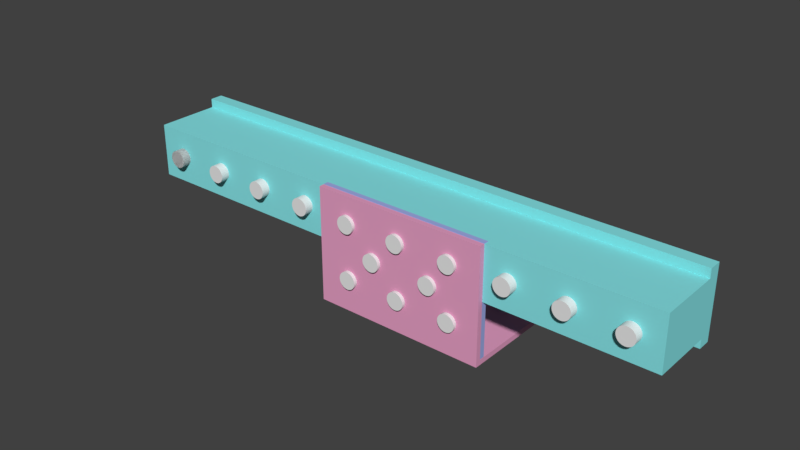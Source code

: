 # Source: Bearing_Rail.blend  (saved by Blender 2.79.0; exported with 4.5.12 LTS)
import bpy
from mathutils import Matrix  # noqa: F401  (used for matrix-valued properties, if any)

bpy.ops.wm.read_factory_settings(use_empty=True)
scene = bpy.context.scene
scene.name = 'Scene'

# ---- collections
col_collection_1 = bpy.data.collections.new('Collection 1'); scene.collection.children.link(col_collection_1)

# ---- materials (node trees are filled in below, after node groups)
mat_material_002 = bpy.data.materials.new('Material.002')
mat_material_002.alpha_threshold = 0.0
mat_material_002.use_transparent_shadow = False
mat_material_002.diffuse_color = (0.2444, 0.7771, 0.8, 1.0)
mat_material_002.roughness = 0.5
mat_material_001 = bpy.data.materials.new('Material.001')
mat_material_001.alpha_threshold = 0.0
mat_material_001.use_transparent_shadow = False
mat_material_001.diffuse_color = (0.3576, 0.4263, 0.8, 1.0)
mat_material_001.roughness = 0.5
mat_material = bpy.data.materials.new('Material')
mat_material.alpha_threshold = 0.0
mat_material.use_transparent_shadow = False
mat_material.diffuse_color = (0.8, 0.3479, 0.5541, 1.0)
mat_material.roughness = 0.5
mat_material.line_color = (0.0, 0.0, 0.0, 1.0)

# ---- material node trees

# ---- world
world_world = bpy.data.worlds.new('World'); scene.world = world_world
world_world.color = (0.05088, 0.05088, 0.05088)
world_world.use_sun_shadow = False
world_world.sun_shadow_jitter_overblur = 0.0
world_world.cycles.sampling_method = 'MANUAL'

# ---- meshes
me_cylinder_018 = bpy.data.meshes.new('Cylinder.018')
me_cylinder_018.from_pydata([(0.0, 1.0, -5.0), (0.0, 1.0, 1.0), (0.1951, 0.9808, -5.0), (0.1951, 0.9808, 1.0), (0.3827, 0.9239, -5.0), (0.3827, 0.9239, 1.0), (0.5556, 0.8315, -5.0), (0.5556, 0.8315, 1.0), (0.7071, 0.7071, -5.0), (0.7071, 0.7071, 1.0), (0.8315, 0.5556, -5.0), (0.8315, 0.5556, 1.0), (0.9239, 0.3827, -5.0), (0.9239, 0.3827, 1.0), (0.9808, 0.1951, -5.0), (0.9808, 0.1951, 1.0), (1.0, 7.55e-08, -5.0), (1.0, 7.55e-08, 1.0), (0.9808, -0.1951, -5.0), (0.9808, -0.1951, 1.0), (0.9239, -0.3827, -5.0), (0.9239, -0.3827, 1.0), (0.8315, -0.5556, -5.0), (0.8315, -0.5556, 1.0), (0.7071, -0.7071, -5.0), (0.7071, -0.7071, 1.0), (0.5556, -0.8315, -5.0), (0.5556, -0.8315, 1.0), (0.3827, -0.9239, -5.0), (0.3827, -0.9239, 1.0), (0.1951, -0.9808, -5.0), (0.1951, -0.9808, 1.0), (-3.258e-07, -1.0, -5.0), (-3.258e-07, -1.0, 1.0), (-0.1951, -0.9808, -5.0), (-0.1951, -0.9808, 1.0), (-0.3827, -0.9239, -5.0), (-0.3827, -0.9239, 1.0), (-0.5556, -0.8315, -5.0), (-0.5556, -0.8315, 1.0), (-0.7071, -0.7071, -5.0), (-0.7071, -0.7071, 1.0), (-0.8315, -0.5556, -5.0), (-0.8315, -0.5556, 1.0), (-0.9239, -0.3827, -5.0), (-0.9239, -0.3827, 1.0), (-0.9808, -0.1951, -5.0), (-0.9808, -0.1951, 1.0), (-1.0, 9.656e-07, -5.0), (-1.0, 9.656e-07, 1.0), (-0.9808, 0.1951, -5.0), (-0.9808, 0.1951, 1.0), (-0.9239, 0.3827, -5.0), (-0.9239, 0.3827, 1.0), (-0.8315, 0.5556, -5.0), (-0.8315, 0.5556, 1.0), (-0.7071, 0.7071, -5.0), (-0.7071, 0.7071, 1.0), (-0.5556, 0.8315, -5.0), (-0.5556, 0.8315, 1.0), (-0.3827, 0.9239, -5.0), (-0.3827, 0.9239, 1.0), (-0.1951, 0.9808, -5.0), (-0.1951, 0.9808, 1.0), (57.15, 1.0, -5.0), (57.15, 1.0, 1.0), (57.35, 0.9808, -5.0), (57.35, 0.9808, 1.0), (57.53, 0.9239, -5.0), (57.53, 0.9239, 1.0), (57.71, 0.8315, -5.0), (57.71, 0.8315, 1.0), (57.86, 0.7071, -5.0), (57.86, 0.7071, 1.0), (57.98, 0.5556, -5.0), (57.98, 0.5556, 1.0), (58.07, 0.3827, -5.0), (58.07, 0.3827, 1.0), (58.13, 0.1951, -5.0), (58.13, 0.1951, 1.0), (58.15, 7.55e-08, -5.0), (58.15, 7.55e-08, 1.0), (58.13, -0.1951, -5.0), (58.13, -0.1951, 1.0), (58.07, -0.3827, -5.0), (58.07, -0.3827, 1.0), (57.98, -0.5556, -5.0), (57.98, -0.5556, 1.0), (57.86, -0.7071, -5.0), (57.86, -0.7071, 1.0), (57.71, -0.8315, -5.0), (57.71, -0.8315, 1.0), (57.53, -0.9239, -5.0), (57.53, -0.9239, 1.0), (57.35, -0.9808, -5.0), (57.35, -0.9808, 1.0), (57.15, -1.0, -5.0), (57.15, -1.0, 1.0), (56.95, -0.9808, -5.0), (56.95, -0.9808, 1.0), (56.77, -0.9239, -5.0), (56.77, -0.9239, 1.0), (56.59, -0.8315, -5.0), (56.59, -0.8315, 1.0), (56.44, -0.7071, -5.0), (56.44, -0.7071, 1.0), (56.32, -0.5556, -5.0), (56.32, -0.5556, 1.0), (56.23, -0.3827, -5.0), (56.23, -0.3827, 1.0), (56.17, -0.1951, -5.0), (56.17, -0.1951, 1.0), (56.15, 9.656e-07, -5.0), (56.15, 9.656e-07, 1.0), (56.17, 0.1951, -5.0), (56.17, 0.1951, 1.0), (56.23, 0.3827, -5.0), (56.23, 0.3827, 1.0), (56.32, 0.5556, -5.0), (56.32, 0.5556, 1.0), (56.44, 0.7071, -5.0), (56.44, 0.7071, 1.0), (56.59, 0.8315, -5.0), (56.59, 0.8315, 1.0), (56.77, 0.9239, -5.0), (56.77, 0.9239, 1.0), (56.95, 0.9808, -5.0), (56.95, 0.9808, 1.0), (50.8, 1.0, -5.0), (50.8, 1.0, 1.0), (51.0, 0.9808, -5.0), (51.0, 0.9808, 1.0), (51.18, 0.9239, -5.0), (51.18, 0.9239, 1.0), (51.36, 0.8315, -5.0), (51.36, 0.8315, 1.0), (51.51, 0.7071, -5.0), (51.51, 0.7071, 1.0), (51.63, 0.5556, -5.0), (51.63, 0.5556, 1.0), (51.72, 0.3827, -5.0), (51.72, 0.3827, 1.0), (51.78, 0.1951, -5.0), (51.78, 0.1951, 1.0), (51.8, 7.55e-08, -5.0), (51.8, 7.55e-08, 1.0), (51.78, -0.1951, -5.0), (51.78, -0.1951, 1.0), (51.72, -0.3827, -5.0), (51.72, -0.3827, 1.0), (51.63, -0.5556, -5.0), (51.63, -0.5556, 1.0), (51.51, -0.7071, -5.0), (51.51, -0.7071, 1.0), (51.36, -0.8315, -5.0), (51.36, -0.8315, 1.0), (51.18, -0.9239, -5.0), (51.18, -0.9239, 1.0), (51.0, -0.9808, -5.0), (51.0, -0.9808, 1.0), (50.8, -1.0, -5.0), (50.8, -1.0, 1.0), (50.6, -0.9808, -5.0), (50.6, -0.9808, 1.0), (50.42, -0.9239, -5.0), (50.42, -0.9239, 1.0), (50.24, -0.8315, -5.0), (50.24, -0.8315, 1.0), (50.09, -0.7071, -5.0), (50.09, -0.7071, 1.0), (49.97, -0.5556, -5.0), (49.97, -0.5556, 1.0), (49.88, -0.3827, -5.0), (49.88, -0.3827, 1.0), (49.82, -0.1951, -5.0), (49.82, -0.1951, 1.0), (49.8, 9.656e-07, -5.0), (49.8, 9.656e-07, 1.0), (49.82, 0.1951, -5.0), (49.82, 0.1951, 1.0), (49.88, 0.3827, -5.0), (49.88, 0.3827, 1.0), (49.97, 0.5556, -5.0), (49.97, 0.5556, 1.0), (50.09, 0.7071, -5.0), (50.09, 0.7071, 1.0), (50.24, 0.8315, -5.0), (50.24, 0.8315, 1.0), (50.42, 0.9239, -5.0), (50.42, 0.9239, 1.0), (50.6, 0.9808, -5.0), (50.6, 0.9808, 1.0), (6.35, 1.0, -5.0), (6.35, 1.0, 1.0), (6.545, 0.9808, -5.0), (6.545, 0.9808, 1.0), (6.733, 0.9239, -5.0), (6.733, 0.9239, 1.0), (6.906, 0.8315, -5.0), (6.906, 0.8315, 1.0), (7.057, 0.7071, -5.0), (7.057, 0.7071, 1.0), (7.181, 0.5556, -5.0), (7.181, 0.5556, 1.0), (7.274, 0.3827, -5.0), (7.274, 0.3827, 1.0), (7.331, 0.1951, -5.0), (7.331, 0.1951, 1.0), (7.35, 7.55e-08, -5.0), (7.35, 7.55e-08, 1.0), (7.331, -0.1951, -5.0), (7.331, -0.1951, 1.0), (7.274, -0.3827, -5.0), (7.274, -0.3827, 1.0), (7.181, -0.5556, -5.0), (7.181, -0.5556, 1.0), (7.057, -0.7071, -5.0), (7.057, -0.7071, 1.0), (6.906, -0.8315, -5.0), (6.906, -0.8315, 1.0), (6.733, -0.9239, -5.0), (6.733, -0.9239, 1.0), (6.545, -0.9808, -5.0), (6.545, -0.9808, 1.0), (6.35, -1.0, -5.0), (6.35, -1.0, 1.0), (6.155, -0.9808, -5.0), (6.155, -0.9808, 1.0), (5.967, -0.9239, -5.0), (5.967, -0.9239, 1.0), (5.794, -0.8315, -5.0), (5.794, -0.8315, 1.0), (5.643, -0.7071, -5.0), (5.643, -0.7071, 1.0), (5.519, -0.5556, -5.0), (5.519, -0.5556, 1.0), (5.426, -0.3827, -5.0), (5.426, -0.3827, 1.0), (5.369, -0.1951, -5.0), (5.369, -0.1951, 1.0), (5.35, 9.656e-07, -5.0), (5.35, 9.656e-07, 1.0), (5.369, 0.1951, -5.0), (5.369, 0.1951, 1.0), (5.426, 0.3827, -5.0), (5.426, 0.3827, 1.0), (5.519, 0.5556, -5.0), (5.519, 0.5556, 1.0), (5.643, 0.7071, -5.0), (5.643, 0.7071, 1.0), (5.794, 0.8315, -5.0), (5.794, 0.8315, 1.0), (5.967, 0.9239, -5.0), (5.967, 0.9239, 1.0), (6.155, 0.9808, -5.0), (6.155, 0.9808, 1.0), (12.7, 1.0, -5.0), (12.7, 1.0, 1.0), (12.9, 0.9808, -5.0), (12.9, 0.9808, 1.0), (13.08, 0.9239, -5.0), (13.08, 0.9239, 1.0), (13.26, 0.8315, -5.0), (13.26, 0.8315, 1.0), (13.41, 0.7071, -5.0), (13.41, 0.7071, 1.0), (13.53, 0.5556, -5.0), (13.53, 0.5556, 1.0), (13.62, 0.3827, -5.0), (13.62, 0.3827, 1.0), (13.68, 0.1951, -5.0), (13.68, 0.1951, 1.0), (13.7, 7.55e-08, -5.0), (13.7, 7.55e-08, 1.0), (13.68, -0.1951, -5.0), (13.68, -0.1951, 1.0), (13.62, -0.3827, -5.0), (13.62, -0.3827, 1.0), (13.53, -0.5556, -5.0), (13.53, -0.5556, 1.0), (13.41, -0.7071, -5.0), (13.41, -0.7071, 1.0), (13.26, -0.8315, -5.0), (13.26, -0.8315, 1.0), (13.08, -0.9239, -5.0), (13.08, -0.9239, 1.0), (12.9, -0.9808, -5.0), (12.9, -0.9808, 1.0), (12.7, -1.0, -5.0), (12.7, -1.0, 1.0), (12.5, -0.9808, -5.0), (12.5, -0.9808, 1.0), (12.32, -0.9239, -5.0), (12.32, -0.9239, 1.0), (12.14, -0.8315, -5.0), (12.14, -0.8315, 1.0), (11.99, -0.7071, -5.0), (11.99, -0.7071, 1.0), (11.87, -0.5556, -5.0), (11.87, -0.5556, 1.0), (11.78, -0.3827, -5.0), (11.78, -0.3827, 1.0), (11.72, -0.1951, -5.0), (11.72, -0.1951, 1.0), (11.7, 9.656e-07, -5.0), (11.7, 9.656e-07, 1.0), (11.72, 0.1951, -5.0), (11.72, 0.1951, 1.0), (11.78, 0.3827, -5.0), (11.78, 0.3827, 1.0), (11.87, 0.5556, -5.0), (11.87, 0.5556, 1.0), (11.99, 0.7071, -5.0), (11.99, 0.7071, 1.0), (12.14, 0.8315, -5.0), (12.14, 0.8315, 1.0), (12.32, 0.9239, -5.0), (12.32, 0.9239, 1.0), (12.5, 0.9808, -5.0), (12.5, 0.9808, 1.0), (19.05, 1.0, -5.0), (19.05, 1.0, 1.0), (19.25, 0.9808, -5.0), (19.25, 0.9808, 1.0), (19.43, 0.9239, -5.0), (19.43, 0.9239, 1.0), (19.61, 0.8315, -5.0), (19.61, 0.8315, 1.0), (19.76, 0.7071, -5.0), (19.76, 0.7071, 1.0), (19.88, 0.5556, -5.0), (19.88, 0.5556, 1.0), (19.97, 0.3827, -5.0), (19.97, 0.3827, 1.0), (20.03, 0.1951, -5.0), (20.03, 0.1951, 1.0), (20.05, 7.55e-08, -5.0), (20.05, 7.55e-08, 1.0), (20.03, -0.1951, -5.0), (20.03, -0.1951, 1.0), (19.97, -0.3827, -5.0), (19.97, -0.3827, 1.0), (19.88, -0.5556, -5.0), (19.88, -0.5556, 1.0), (19.76, -0.7071, -5.0), (19.76, -0.7071, 1.0), (19.61, -0.8315, -5.0), (19.61, -0.8315, 1.0), (19.43, -0.9239, -5.0), (19.43, -0.9239, 1.0), (19.25, -0.9808, -5.0), (19.25, -0.9808, 1.0), (19.05, -1.0, -5.0), (19.05, -1.0, 1.0), (18.85, -0.9808, -5.0), (18.85, -0.9808, 1.0), (18.67, -0.9239, -5.0), (18.67, -0.9239, 1.0), (18.49, -0.8315, -5.0), (18.49, -0.8315, 1.0), (18.34, -0.7071, -5.0), (18.34, -0.7071, 1.0), (18.22, -0.5556, -5.0), (18.22, -0.5556, 1.0), (18.13, -0.3827, -5.0), (18.13, -0.3827, 1.0), (18.07, -0.1951, -5.0), (18.07, -0.1951, 1.0), (18.05, 9.656e-07, -5.0), (18.05, 9.656e-07, 1.0), (18.07, 0.1951, -5.0), (18.07, 0.1951, 1.0), (18.13, 0.3827, -5.0), (18.13, 0.3827, 1.0), (18.22, 0.5556, -5.0), (18.22, 0.5556, 1.0), (18.34, 0.7071, -5.0), (18.34, 0.7071, 1.0), (18.49, 0.8315, -5.0), (18.49, 0.8315, 1.0), (18.67, 0.9239, -5.0), (18.67, 0.9239, 1.0), (18.85, 0.9808, -5.0), (18.85, 0.9808, 1.0), (44.45, 1.0, -5.0), (44.45, 1.0, 1.0), (44.65, 0.9808, -5.0), (44.65, 0.9808, 1.0), (44.83, 0.9239, -5.0), (44.83, 0.9239, 1.0), (45.01, 0.8315, -5.0), (45.01, 0.8315, 1.0), (45.16, 0.7071, -5.0), (45.16, 0.7071, 1.0), (45.28, 0.5556, -5.0), (45.28, 0.5556, 1.0), (45.37, 0.3827, -5.0), (45.37, 0.3827, 1.0), (45.43, 0.1951, -5.0), (45.43, 0.1951, 1.0), (45.45, 7.55e-08, -5.0), (45.45, 7.55e-08, 1.0), (45.43, -0.1951, -5.0), (45.43, -0.1951, 1.0), (45.37, -0.3827, -5.0), (45.37, -0.3827, 1.0), (45.28, -0.5556, -5.0), (45.28, -0.5556, 1.0), (45.16, -0.7071, -5.0), (45.16, -0.7071, 1.0), (45.01, -0.8315, -5.0), (45.01, -0.8315, 1.0), (44.83, -0.9239, -5.0), (44.83, -0.9239, 1.0), (44.65, -0.9808, -5.0), (44.65, -0.9808, 1.0), (44.45, -1.0, -5.0), (44.45, -1.0, 1.0), (44.25, -0.9808, -5.0), (44.25, -0.9808, 1.0), (44.07, -0.9239, -5.0), (44.07, -0.9239, 1.0), (43.89, -0.8315, -5.0), (43.89, -0.8315, 1.0), (43.74, -0.7071, -5.0), (43.74, -0.7071, 1.0), (43.62, -0.5556, -5.0), (43.62, -0.5556, 1.0), (43.53, -0.3827, -5.0), (43.53, -0.3827, 1.0), (43.47, -0.1951, -5.0), (43.47, -0.1951, 1.0), (43.45, 9.656e-07, -5.0), (43.45, 9.656e-07, 1.0), (43.47, 0.1951, -5.0), (43.47, 0.1951, 1.0), (43.53, 0.3827, -5.0), (43.53, 0.3827, 1.0), (43.62, 0.5556, -5.0), (43.62, 0.5556, 1.0), (43.74, 0.7071, -5.0), (43.74, 0.7071, 1.0), (43.89, 0.8315, -5.0), (43.89, 0.8315, 1.0), (44.07, 0.9239, -5.0), (44.07, 0.9239, 1.0), (44.25, 0.9808, -5.0), (44.25, 0.9808, 1.0), (25.4, 1.0, -5.0), (25.4, 1.0, 1.0), (25.6, 0.9808, -5.0), (25.6, 0.9808, 1.0), (25.78, 0.9239, -5.0), (25.78, 0.9239, 1.0), (25.96, 0.8315, -5.0), (25.96, 0.8315, 1.0), (26.11, 0.7071, -5.0), (26.11, 0.7071, 1.0), (26.23, 0.5556, -5.0), (26.23, 0.5556, 1.0), (26.32, 0.3827, -5.0), (26.32, 0.3827, 1.0), (26.38, 0.1951, -5.0), (26.38, 0.1951, 1.0), (26.4, 7.55e-08, -5.0), (26.4, 7.55e-08, 1.0), (26.38, -0.1951, -5.0), (26.38, -0.1951, 1.0), (26.32, -0.3827, -5.0), (26.32, -0.3827, 1.0), (26.23, -0.5556, -5.0), (26.23, -0.5556, 1.0), (26.11, -0.7071, -5.0), (26.11, -0.7071, 1.0), (25.96, -0.8315, -5.0), (25.96, -0.8315, 1.0), (25.78, -0.9239, -5.0), (25.78, -0.9239, 1.0), (25.6, -0.9808, -5.0), (25.6, -0.9808, 1.0), (25.4, -1.0, -5.0), (25.4, -1.0, 1.0), (25.2, -0.9808, -5.0), (25.2, -0.9808, 1.0), (25.02, -0.9239, -5.0), (25.02, -0.9239, 1.0), (24.84, -0.8315, -5.0), (24.84, -0.8315, 1.0), (24.69, -0.7071, -5.0), (24.69, -0.7071, 1.0), (24.57, -0.5556, -5.0), (24.57, -0.5556, 1.0), (24.48, -0.3827, -5.0), (24.48, -0.3827, 1.0), (24.42, -0.1951, -5.0), (24.42, -0.1951, 1.0), (24.4, 9.656e-07, -5.0), (24.4, 9.656e-07, 1.0), (24.42, 0.1951, -5.0), (24.42, 0.1951, 1.0), (24.48, 0.3827, -5.0), (24.48, 0.3827, 1.0), (24.57, 0.5556, -5.0), (24.57, 0.5556, 1.0), (24.69, 0.7071, -5.0), (24.69, 0.7071, 1.0), (24.84, 0.8315, -5.0), (24.84, 0.8315, 1.0), (25.02, 0.9239, -5.0), (25.02, 0.9239, 1.0), (25.2, 0.9808, -5.0), (25.2, 0.9808, 1.0), (38.1, 1.0, -5.0), (38.1, 1.0, 1.0), (38.3, 0.9808, -5.0), (38.3, 0.9808, 1.0), (38.48, 0.9239, -5.0), (38.48, 0.9239, 1.0), (38.66, 0.8315, -5.0), (38.66, 0.8315, 1.0), (38.81, 0.7071, -5.0), (38.81, 0.7071, 1.0), (38.93, 0.5556, -5.0), (38.93, 0.5556, 1.0), (39.02, 0.3827, -5.0), (39.02, 0.3827, 1.0), (39.08, 0.1951, -5.0), (39.08, 0.1951, 1.0), (39.1, 7.55e-08, -5.0), (39.1, 7.55e-08, 1.0), (39.08, -0.1951, -5.0), (39.08, -0.1951, 1.0), (39.02, -0.3827, -5.0), (39.02, -0.3827, 1.0), (38.93, -0.5556, -5.0), (38.93, -0.5556, 1.0), (38.81, -0.7071, -5.0), (38.81, -0.7071, 1.0), (38.66, -0.8315, -5.0), (38.66, -0.8315, 1.0), (38.48, -0.9239, -5.0), (38.48, -0.9239, 1.0), (38.3, -0.9808, -5.0), (38.3, -0.9808, 1.0), (38.1, -1.0, -5.0), (38.1, -1.0, 1.0), (37.9, -0.9808, -5.0), (37.9, -0.9808, 1.0), (37.72, -0.9239, -5.0), (37.72, -0.9239, 1.0), (37.54, -0.8315, -5.0), (37.54, -0.8315, 1.0), (37.39, -0.7071, -5.0), (37.39, -0.7071, 1.0), (37.27, -0.5556, -5.0), (37.27, -0.5556, 1.0), (37.18, -0.3827, -5.0), (37.18, -0.3827, 1.0), (37.12, -0.1951, -5.0), (37.12, -0.1951, 1.0), (37.1, 9.656e-07, -5.0), (37.1, 9.656e-07, 1.0), (37.12, 0.1951, -5.0), (37.12, 0.1951, 1.0), (37.18, 0.3827, -5.0), (37.18, 0.3827, 1.0), (37.27, 0.5556, -5.0), (37.27, 0.5556, 1.0), (37.39, 0.7071, -5.0), (37.39, 0.7071, 1.0), (37.54, 0.8315, -5.0), (37.54, 0.8315, 1.0), (37.72, 0.9239, -5.0), (37.72, 0.9239, 1.0), (37.9, 0.9808, -5.0), (37.9, 0.9808, 1.0), (31.75, 1.0, -5.0), (31.75, 1.0, 1.0), (31.95, 0.9808, -5.0), (31.95, 0.9808, 1.0), (32.13, 0.9239, -5.0), (32.13, 0.9239, 1.0), (32.31, 0.8315, -5.0), (32.31, 0.8315, 1.0), (32.46, 0.7071, -5.0), (32.46, 0.7071, 1.0), (32.58, 0.5556, -5.0), (32.58, 0.5556, 1.0), (32.67, 0.3827, -5.0), (32.67, 0.3827, 1.0), (32.73, 0.1951, -5.0), (32.73, 0.1951, 1.0), (32.75, 7.55e-08, -5.0), (32.75, 7.55e-08, 1.0), (32.73, -0.1951, -5.0), (32.73, -0.1951, 1.0), (32.67, -0.3827, -5.0), (32.67, -0.3827, 1.0), (32.58, -0.5556, -5.0), (32.58, -0.5556, 1.0), (32.46, -0.7071, -5.0), (32.46, -0.7071, 1.0), (32.31, -0.8315, -5.0), (32.31, -0.8315, 1.0), (32.13, -0.9239, -5.0), (32.13, -0.9239, 1.0), (31.95, -0.9808, -5.0), (31.95, -0.9808, 1.0), (31.75, -1.0, -5.0), (31.75, -1.0, 1.0), (31.55, -0.9808, -5.0), (31.55, -0.9808, 1.0), (31.37, -0.9239, -5.0), (31.37, -0.9239, 1.0), (31.19, -0.8315, -5.0), (31.19, -0.8315, 1.0), (31.04, -0.7071, -5.0), (31.04, -0.7071, 1.0), (30.92, -0.5556, -5.0), (30.92, -0.5556, 1.0), (30.83, -0.3827, -5.0), (30.83, -0.3827, 1.0), (30.77, -0.1951, -5.0), (30.77, -0.1951, 1.0), (30.75, 9.656e-07, -5.0), (30.75, 9.656e-07, 1.0), (30.77, 0.1951, -5.0), (30.77, 0.1951, 1.0), (30.83, 0.3827, -5.0), (30.83, 0.3827, 1.0), (30.92, 0.5556, -5.0), (30.92, 0.5556, 1.0), (31.04, 0.7071, -5.0), (31.04, 0.7071, 1.0), (31.19, 0.8315, -5.0), (31.19, 0.8315, 1.0), (31.37, 0.9239, -5.0), (31.37, 0.9239, 1.0), (31.55, 0.9808, -5.0), (31.55, 0.9808, 1.0)], [], [(0, 1, 3, 2), (2, 3, 5, 4), (4, 5, 7, 6), (6, 7, 9, 8), (8, 9, 11, 10), (10, 11, 13, 12), (12, 13, 15, 14), (14, 15, 17, 16), (16, 17, 19, 18), (18, 19, 21, 20), (20, 21, 23, 22), (22, 23, 25, 24), (24, 25, 27, 26), (26, 27, 29, 28), (28, 29, 31, 30), (30, 31, 33, 32), (32, 33, 35, 34), (34, 35, 37, 36), (36, 37, 39, 38), (38, 39, 41, 40), (40, 41, 43, 42), (42, 43, 45, 44), (44, 45, 47, 46), (46, 47, 49, 48), (48, 49, 51, 50), (50, 51, 53, 52), (52, 53, 55, 54), (54, 55, 57, 56), (56, 57, 59, 58), (58, 59, 61, 60), (3, 1, 63, 61, 59, 57, 55, 53, 51, 49, 47, 45, 43, 41, 39, 37, 35, 33, 31, 29, 27, 25, 23, 21, 19, 17, 15, 13, 11, 9, 7, 5), (60, 61, 63, 62), (62, 63, 1, 0), (0, 2, 4, 6, 8, 10, 12, 14, 16, 18, 20, 22, 24, 26, 28, 30, 32, 34, 36, 38, 40, 42, 44, 46, 48, 50, 52, 54, 56, 58, 60, 62), (64, 65, 67, 66), (66, 67, 69, 68), (68, 69, 71, 70), (70, 71, 73, 72), (72, 73, 75, 74), (74, 75, 77, 76), (76, 77, 79, 78), (78, 79, 81, 80), (80, 81, 83, 82), (82, 83, 85, 84), (84, 85, 87, 86), (86, 87, 89, 88), (88, 89, 91, 90), (90, 91, 93, 92), (92, 93, 95, 94), (94, 95, 97, 96), (96, 97, 99, 98), (98, 99, 101, 100), (100, 101, 103, 102), (102, 103, 105, 104), (104, 105, 107, 106), (106, 107, 109, 108), (108, 109, 111, 110), (110, 111, 113, 112), (112, 113, 115, 114), (114, 115, 117, 116), (116, 117, 119, 118), (118, 119, 121, 120), (120, 121, 123, 122), (122, 123, 125, 124), (67, 65, 127, 125, 123, 121, 119, 117, 115, 113, 111, 109, 107, 105, 103, 101, 99, 97, 95, 93, 91, 89, 87, 85, 83, 81, 79, 77, 75, 73, 71, 69), (124, 125, 127, 126), (126, 127, 65, 64), (64, 66, 68, 70, 72, 74, 76, 78, 80, 82, 84, 86, 88, 90, 92, 94, 96, 98, 100, 102, 104, 106, 108, 110, 112, 114, 116, 118, 120, 122, 124, 126), (128, 129, 131, 130), (130, 131, 133, 132), (132, 133, 135, 134), (134, 135, 137, 136), (136, 137, 139, 138), (138, 139, 141, 140), (140, 141, 143, 142), (142, 143, 145, 144), (144, 145, 147, 146), (146, 147, 149, 148), (148, 149, 151, 150), (150, 151, 153, 152), (152, 153, 155, 154), (154, 155, 157, 156), (156, 157, 159, 158), (158, 159, 161, 160), (160, 161, 163, 162), (162, 163, 165, 164), (164, 165, 167, 166), (166, 167, 169, 168), (168, 169, 171, 170), (170, 171, 173, 172), (172, 173, 175, 174), (174, 175, 177, 176), (176, 177, 179, 178), (178, 179, 181, 180), (180, 181, 183, 182), (182, 183, 185, 184), (184, 185, 187, 186), (186, 187, 189, 188), (131, 129, 191, 189, 187, 185, 183, 181, 179, 177, 175, 173, 171, 169, 167, 165, 163, 161, 159, 157, 155, 153, 151, 149, 147, 145, 143, 141, 139, 137, 135, 133), (188, 189, 191, 190), (190, 191, 129, 128), (128, 130, 132, 134, 136, 138, 140, 142, 144, 146, 148, 150, 152, 154, 156, 158, 160, 162, 164, 166, 168, 170, 172, 174, 176, 178, 180, 182, 184, 186, 188, 190), (192, 193, 195, 194), (194, 195, 197, 196), (196, 197, 199, 198), (198, 199, 201, 200), (200, 201, 203, 202), (202, 203, 205, 204), (204, 205, 207, 206), (206, 207, 209, 208), (208, 209, 211, 210), (210, 211, 213, 212), (212, 213, 215, 214), (214, 215, 217, 216), (216, 217, 219, 218), (218, 219, 221, 220), (220, 221, 223, 222), (222, 223, 225, 224), (224, 225, 227, 226), (226, 227, 229, 228), (228, 229, 231, 230), (230, 231, 233, 232), (232, 233, 235, 234), (234, 235, 237, 236), (236, 237, 239, 238), (238, 239, 241, 240), (240, 241, 243, 242), (242, 243, 245, 244), (244, 245, 247, 246), (246, 247, 249, 248), (248, 249, 251, 250), (250, 251, 253, 252), (195, 193, 255, 253, 251, 249, 247, 245, 243, 241, 239, 237, 235, 233, 231, 229, 227, 225, 223, 221, 219, 217, 215, 213, 211, 209, 207, 205, 203, 201, 199, 197), (252, 253, 255, 254), (254, 255, 193, 192), (192, 194, 196, 198, 200, 202, 204, 206, 208, 210, 212, 214, 216, 218, 220, 222, 224, 226, 228, 230, 232, 234, 236, 238, 240, 242, 244, 246, 248, 250, 252, 254), (256, 257, 259, 258), (258, 259, 261, 260), (260, 261, 263, 262), (262, 263, 265, 264), (264, 265, 267, 266), (266, 267, 269, 268), (268, 269, 271, 270), (270, 271, 273, 272), (272, 273, 275, 274), (274, 275, 277, 276), (276, 277, 279, 278), (278, 279, 281, 280), (280, 281, 283, 282), (282, 283, 285, 284), (284, 285, 287, 286), (286, 287, 289, 288), (288, 289, 291, 290), (290, 291, 293, 292), (292, 293, 295, 294), (294, 295, 297, 296), (296, 297, 299, 298), (298, 299, 301, 300), (300, 301, 303, 302), (302, 303, 305, 304), (304, 305, 307, 306), (306, 307, 309, 308), (308, 309, 311, 310), (310, 311, 313, 312), (312, 313, 315, 314), (314, 315, 317, 316), (259, 257, 319, 317, 315, 313, 311, 309, 307, 305, 303, 301, 299, 297, 295, 293, 291, 289, 287, 285, 283, 281, 279, 277, 275, 273, 271, 269, 267, 265, 263, 261), (316, 317, 319, 318), (318, 319, 257, 256), (256, 258, 260, 262, 264, 266, 268, 270, 272, 274, 276, 278, 280, 282, 284, 286, 288, 290, 292, 294, 296, 298, 300, 302, 304, 306, 308, 310, 312, 314, 316, 318), (320, 321, 323, 322), (322, 323, 325, 324), (324, 325, 327, 326), (326, 327, 329, 328), (328, 329, 331, 330), (330, 331, 333, 332), (332, 333, 335, 334), (334, 335, 337, 336), (336, 337, 339, 338), (338, 339, 341, 340), (340, 341, 343, 342), (342, 343, 345, 344), (344, 345, 347, 346), (346, 347, 349, 348), (348, 349, 351, 350), (350, 351, 353, 352), (352, 353, 355, 354), (354, 355, 357, 356), (356, 357, 359, 358), (358, 359, 361, 360), (360, 361, 363, 362), (362, 363, 365, 364), (364, 365, 367, 366), (366, 367, 369, 368), (368, 369, 371, 370), (370, 371, 373, 372), (372, 373, 375, 374), (374, 375, 377, 376), (376, 377, 379, 378), (378, 379, 381, 380), (323, 321, 383, 381, 379, 377, 375, 373, 371, 369, 367, 365, 363, 361, 359, 357, 355, 353, 351, 349, 347, 345, 343, 341, 339, 337, 335, 333, 331, 329, 327, 325), (380, 381, 383, 382), (382, 383, 321, 320), (320, 322, 324, 326, 328, 330, 332, 334, 336, 338, 340, 342, 344, 346, 348, 350, 352, 354, 356, 358, 360, 362, 364, 366, 368, 370, 372, 374, 376, 378, 380, 382), (384, 385, 387, 386), (386, 387, 389, 388), (388, 389, 391, 390), (390, 391, 393, 392), (392, 393, 395, 394), (394, 395, 397, 396), (396, 397, 399, 398), (398, 399, 401, 400), (400, 401, 403, 402), (402, 403, 405, 404), (404, 405, 407, 406), (406, 407, 409, 408), (408, 409, 411, 410), (410, 411, 413, 412), (412, 413, 415, 414), (414, 415, 417, 416), (416, 417, 419, 418), (418, 419, 421, 420), (420, 421, 423, 422), (422, 423, 425, 424), (424, 425, 427, 426), (426, 427, 429, 428), (428, 429, 431, 430), (430, 431, 433, 432), (432, 433, 435, 434), (434, 435, 437, 436), (436, 437, 439, 438), (438, 439, 441, 440), (440, 441, 443, 442), (442, 443, 445, 444), (387, 385, 447, 445, 443, 441, 439, 437, 435, 433, 431, 429, 427, 425, 423, 421, 419, 417, 415, 413, 411, 409, 407, 405, 403, 401, 399, 397, 395, 393, 391, 389), (444, 445, 447, 446), (446, 447, 385, 384), (384, 386, 388, 390, 392, 394, 396, 398, 400, 402, 404, 406, 408, 410, 412, 414, 416, 418, 420, 422, 424, 426, 428, 430, 432, 434, 436, 438, 440, 442, 444, 446), (448, 449, 451, 450), (450, 451, 453, 452), (452, 453, 455, 454), (454, 455, 457, 456), (456, 457, 459, 458), (458, 459, 461, 460), (460, 461, 463, 462), (462, 463, 465, 464), (464, 465, 467, 466), (466, 467, 469, 468), (468, 469, 471, 470), (470, 471, 473, 472), (472, 473, 475, 474), (474, 475, 477, 476), (476, 477, 479, 478), (478, 479, 481, 480), (480, 481, 483, 482), (482, 483, 485, 484), (484, 485, 487, 486), (486, 487, 489, 488), (488, 489, 491, 490), (490, 491, 493, 492), (492, 493, 495, 494), (494, 495, 497, 496), (496, 497, 499, 498), (498, 499, 501, 500), (500, 501, 503, 502), (502, 503, 505, 504), (504, 505, 507, 506), (506, 507, 509, 508), (451, 449, 511, 509, 507, 505, 503, 501, 499, 497, 495, 493, 491, 489, 487, 485, 483, 481, 479, 477, 475, 473, 471, 469, 467, 465, 463, 461, 459, 457, 455, 453), (508, 509, 511, 510), (510, 511, 449, 448), (448, 450, 452, 454, 456, 458, 460, 462, 464, 466, 468, 470, 472, 474, 476, 478, 480, 482, 484, 486, 488, 490, 492, 494, 496, 498, 500, 502, 504, 506, 508, 510), (512, 513, 515, 514), (514, 515, 517, 516), (516, 517, 519, 518), (518, 519, 521, 520), (520, 521, 523, 522), (522, 523, 525, 524), (524, 525, 527, 526), (526, 527, 529, 528), (528, 529, 531, 530), (530, 531, 533, 532), (532, 533, 535, 534), (534, 535, 537, 536), (536, 537, 539, 538), (538, 539, 541, 540), (540, 541, 543, 542), (542, 543, 545, 544), (544, 545, 547, 546), (546, 547, 549, 548), (548, 549, 551, 550), (550, 551, 553, 552), (552, 553, 555, 554), (554, 555, 557, 556), (556, 557, 559, 558), (558, 559, 561, 560), (560, 561, 563, 562), (562, 563, 565, 564), (564, 565, 567, 566), (566, 567, 569, 568), (568, 569, 571, 570), (570, 571, 573, 572), (515, 513, 575, 573, 571, 569, 567, 565, 563, 561, 559, 557, 555, 553, 551, 549, 547, 545, 543, 541, 539, 537, 535, 533, 531, 529, 527, 525, 523, 521, 519, 517), (572, 573, 575, 574), (574, 575, 513, 512), (512, 514, 516, 518, 520, 522, 524, 526, 528, 530, 532, 534, 536, 538, 540, 542, 544, 546, 548, 550, 552, 554, 556, 558, 560, 562, 564, 566, 568, 570, 572, 574), (576, 577, 579, 578), (578, 579, 581, 580), (580, 581, 583, 582), (582, 583, 585, 584), (584, 585, 587, 586), (586, 587, 589, 588), (588, 589, 591, 590), (590, 591, 593, 592), (592, 593, 595, 594), (594, 595, 597, 596), (596, 597, 599, 598), (598, 599, 601, 600), (600, 601, 603, 602), (602, 603, 605, 604), (604, 605, 607, 606), (606, 607, 609, 608), (608, 609, 611, 610), (610, 611, 613, 612), (612, 613, 615, 614), (614, 615, 617, 616), (616, 617, 619, 618), (618, 619, 621, 620), (620, 621, 623, 622), (622, 623, 625, 624), (624, 625, 627, 626), (626, 627, 629, 628), (628, 629, 631, 630), (630, 631, 633, 632), (632, 633, 635, 634), (634, 635, 637, 636), (579, 577, 639, 637, 635, 633, 631, 629, 627, 625, 623, 621, 619, 617, 615, 613, 611, 609, 607, 605, 603, 601, 599, 597, 595, 593, 591, 589, 587, 585, 583, 581), (636, 637, 639, 638), (638, 639, 577, 576), (576, 578, 580, 582, 584, 586, 588, 590, 592, 594, 596, 598, 600, 602, 604, 606, 608, 610, 612, 614, 616, 618, 620, 622, 624, 626, 628, 630, 632, 634, 636, 638)])
me_cylinder_018.use_remesh_preserve_volume = False
me_cylinder_018.use_remesh_preserve_attributes = False
me_cylinder_018.use_mirror_vertex_groups = False
me_cylinder_018.update()
me_cylinder_017 = bpy.data.meshes.new('Cylinder.017')
me_cylinder_017.from_pydata([(0.0, 1.0, -5.0), (0.0, 1.0, 1.0), (0.1951, 0.9808, -5.0), (0.1951, 0.9808, 1.0), (0.3827, 0.9239, -5.0), (0.3827, 0.9239, 1.0), (0.5556, 0.8315, -5.0), (0.5556, 0.8315, 1.0), (0.7071, 0.7071, -5.0), (0.7071, 0.7071, 1.0), (0.8315, 0.5556, -5.0), (0.8315, 0.5556, 1.0), (0.9239, 0.3827, -5.0), (0.9239, 0.3827, 1.0), (0.9808, 0.1951, -5.0), (0.9808, 0.1951, 1.0), (1.0, 7.55e-08, -5.0), (1.0, 7.55e-08, 1.0), (0.9808, -0.1951, -5.0), (0.9808, -0.1951, 1.0), (0.9239, -0.3827, -5.0), (0.9239, -0.3827, 1.0), (0.8315, -0.5556, -5.0), (0.8315, -0.5556, 1.0), (0.7071, -0.7071, -5.0), (0.7071, -0.7071, 1.0), (0.5556, -0.8315, -5.0), (0.5556, -0.8315, 1.0), (0.3827, -0.9239, -5.0), (0.3827, -0.9239, 1.0), (0.1951, -0.9808, -5.0), (0.1951, -0.9808, 1.0), (-3.258e-07, -1.0, -5.0), (-3.258e-07, -1.0, 1.0), (-0.1951, -0.9808, -5.0), (-0.1951, -0.9808, 1.0), (-0.3827, -0.9239, -5.0), (-0.3827, -0.9239, 1.0), (-0.5556, -0.8315, -5.0), (-0.5556, -0.8315, 1.0), (-0.7071, -0.7071, -5.0), (-0.7071, -0.7071, 1.0), (-0.8315, -0.5556, -5.0), (-0.8315, -0.5556, 1.0), (-0.9239, -0.3827, -5.0), (-0.9239, -0.3827, 1.0), (-0.9808, -0.1951, -5.0), (-0.9808, -0.1951, 1.0), (-1.0, 9.656e-07, -5.0), (-1.0, 9.656e-07, 1.0), (-0.9808, 0.1951, -5.0), (-0.9808, 0.1951, 1.0), (-0.9239, 0.3827, -5.0), (-0.9239, 0.3827, 1.0), (-0.8315, 0.5556, -5.0), (-0.8315, 0.5556, 1.0), (-0.7071, 0.7071, -5.0), (-0.7071, 0.7071, 1.0), (-0.5556, 0.8315, -5.0), (-0.5556, 0.8315, 1.0), (-0.3827, 0.9239, -5.0), (-0.3827, 0.9239, 1.0), (-0.1951, 0.9808, -5.0), (-0.1951, 0.9808, 1.0)], [], [(0, 1, 3, 2), (2, 3, 5, 4), (4, 5, 7, 6), (6, 7, 9, 8), (8, 9, 11, 10), (10, 11, 13, 12), (12, 13, 15, 14), (14, 15, 17, 16), (16, 17, 19, 18), (18, 19, 21, 20), (20, 21, 23, 22), (22, 23, 25, 24), (24, 25, 27, 26), (26, 27, 29, 28), (28, 29, 31, 30), (30, 31, 33, 32), (32, 33, 35, 34), (34, 35, 37, 36), (36, 37, 39, 38), (38, 39, 41, 40), (40, 41, 43, 42), (42, 43, 45, 44), (44, 45, 47, 46), (46, 47, 49, 48), (48, 49, 51, 50), (50, 51, 53, 52), (52, 53, 55, 54), (54, 55, 57, 56), (56, 57, 59, 58), (58, 59, 61, 60), (3, 1, 63, 61, 59, 57, 55, 53, 51, 49, 47, 45, 43, 41, 39, 37, 35, 33, 31, 29, 27, 25, 23, 21, 19, 17, 15, 13, 11, 9, 7, 5), (60, 61, 63, 62), (62, 63, 1, 0), (0, 2, 4, 6, 8, 10, 12, 14, 16, 18, 20, 22, 24, 26, 28, 30, 32, 34, 36, 38, 40, 42, 44, 46, 48, 50, 52, 54, 56, 58, 60, 62)])
me_cylinder_017.use_remesh_preserve_volume = False
me_cylinder_017.use_remesh_preserve_attributes = False
me_cylinder_017.use_mirror_vertex_groups = False
me_cylinder_017.update()
me_cube_002 = bpy.data.meshes.new('Cube.002')
me_cube_002.from_pydata([(-0.8467, 7.166, 0.3252), (-0.8415, 7.166, 0.319), (-0.8365, 7.166, 0.3004), (-0.8319, 7.166, 0.2704), (-0.8278, 7.166, 0.23), (-0.8245, 7.166, 0.1807), (-0.822, 7.166, 0.1245), (-0.8205, 7.166, 0.06344), (-0.82, 7.166, 3.34e-07), (-0.8205, 7.166, -0.06344), (-0.822, 7.166, -0.1244), (-0.8245, 7.166, -0.1807), (-0.8278, 7.166, -0.23), (-0.8319, 7.166, -0.2704), (-0.8365, 7.166, -0.3004), (-0.8415, 7.166, -0.319), (-0.8467, 7.166, -0.3252), (-0.8519, 7.166, -0.319), (-0.8569, 7.166, -0.3004), (-0.8615, 7.166, -0.2704), (-0.8655, 7.166, -0.23), (-0.8688, 7.166, -0.1807), (-0.8713, 7.166, -0.1244), (-0.8728, 7.166, -0.06344), (-0.8733, 7.166, 6.235e-07), (-0.8728, 7.166, 0.06344), (-0.8713, 7.166, 0.1245), (-0.8688, 7.166, 0.1807), (-0.8655, 7.166, 0.23), (-0.8615, 7.166, 0.2704), (-0.8569, 7.166, 0.3004), (-0.8519, 7.166, 0.319), (0.6773, 7.166, 0.3252), (0.6825, 7.166, 0.319), (0.6875, 7.166, 0.3004), (0.6921, 7.166, 0.2704), (0.6962, 7.166, 0.23), (0.6995, 7.166, 0.1807), (0.702, 7.166, 0.1245), (0.7035, 7.166, 0.06344), (0.704, 7.166, 3.34e-07), (0.7035, 7.166, -0.06344), (0.702, 7.166, -0.1244), (0.6995, 7.166, -0.1807), (0.6962, 7.166, -0.23), (0.6921, 7.166, -0.2704), (0.6875, 7.166, -0.3004), (0.6825, 7.166, -0.319), (0.6773, 7.166, -0.3252), (0.6721, 7.166, -0.319), (0.6671, 7.166, -0.3004), (0.6625, 7.166, -0.2704), (0.6585, 7.166, -0.23), (0.6552, 7.166, -0.1807), (0.6527, 7.166, -0.1244), (0.6512, 7.166, -0.06344), (0.6507, 7.166, 6.235e-07), (0.6512, 7.166, 0.06344), (0.6527, 7.166, 0.1245), (0.6552, 7.166, 0.1807), (0.6585, 7.166, 0.23), (0.6625, 7.166, 0.2704), (0.6671, 7.166, 0.3004), (0.6721, 7.166, 0.319), (0.508, 7.166, 0.3252), (0.5132, 7.166, 0.319), (0.5182, 7.166, 0.3004), (0.5228, 7.166, 0.2704), (0.5269, 7.166, 0.23), (0.5302, 7.166, 0.1807), (0.5326, 7.166, 0.1245), (0.5342, 7.166, 0.06344), (0.5347, 7.166, 3.34e-07), (0.5342, 7.166, -0.06344), (0.5326, 7.166, -0.1244), (0.5302, 7.166, -0.1807), (0.5269, 7.166, -0.23), (0.5228, 7.166, -0.2704), (0.5182, 7.166, -0.3004), (0.5132, 7.166, -0.319), (0.508, 7.166, -0.3252), (0.5028, 7.166, -0.319), (0.4978, 7.166, -0.3004), (0.4932, 7.166, -0.2704), (0.4891, 7.166, -0.23), (0.4858, 7.166, -0.1807), (0.4834, 7.166, -0.1244), (0.4818, 7.166, -0.06344), (0.4813, 7.166, 6.235e-07), (0.4818, 7.166, 0.06344), (0.4834, 7.166, 0.1245), (0.4858, 7.166, 0.1807), (0.4891, 7.166, 0.23), (0.4932, 7.166, 0.2704), (0.4978, 7.166, 0.3004), (0.5028, 7.166, 0.319), (-0.6773, 7.166, 0.3252), (-0.6721, 7.166, 0.319), (-0.6671, 7.166, 0.3004), (-0.6625, 7.166, 0.2704), (-0.6585, 7.166, 0.23), (-0.6552, 7.166, 0.1807), (-0.6527, 7.166, 0.1245), (-0.6512, 7.166, 0.06344), (-0.6507, 7.166, 3.34e-07), (-0.6512, 7.166, -0.06344), (-0.6527, 7.166, -0.1244), (-0.6552, 7.166, -0.1807), (-0.6585, 7.166, -0.23), (-0.6625, 7.166, -0.2704), (-0.6671, 7.166, -0.3004), (-0.6721, 7.166, -0.319), (-0.6773, 7.166, -0.3252), (-0.6825, 7.166, -0.319), (-0.6875, 7.166, -0.3004), (-0.6921, 7.166, -0.2704), (-0.6962, 7.166, -0.23), (-0.6995, 7.166, -0.1807), (-0.702, 7.166, -0.1244), (-0.7035, 7.166, -0.06344), (-0.704, 7.166, 6.235e-07), (-0.7035, 7.166, 0.06344), (-0.702, 7.166, 0.1245), (-0.6995, 7.166, 0.1807), (-0.6962, 7.166, 0.23), (-0.6921, 7.166, 0.2704), (-0.6875, 7.166, 0.3004), (-0.6825, 7.166, 0.319), (-0.508, 7.166, 0.3252), (-0.5028, 7.166, 0.319), (-0.4978, 7.166, 0.3004), (-0.4932, 7.166, 0.2704), (-0.4891, 7.166, 0.23), (-0.4858, 7.166, 0.1807), (-0.4834, 7.166, 0.1245), (-0.4818, 7.166, 0.06344), (-0.4813, 7.166, 3.34e-07), (-0.4818, 7.166, -0.06344), (-0.4834, 7.166, -0.1244), (-0.4858, 7.166, -0.1807), (-0.4891, 7.166, -0.23), (-0.4932, 7.166, -0.2704), (-0.4978, 7.166, -0.3004), (-0.5028, 7.166, -0.319), (-0.508, 7.166, -0.3252), (-0.5132, 7.166, -0.319), (-0.5182, 7.166, -0.3004), (-0.5228, 7.166, -0.2704), (-0.5269, 7.166, -0.23), (-0.5302, 7.166, -0.1807), (-0.5326, 7.166, -0.1244), (-0.5342, 7.166, -0.06344), (-0.5347, 7.166, 6.235e-07), (-0.5342, 7.166, 0.06344), (-0.5326, 7.166, 0.1245), (-0.5302, 7.166, 0.1807), (-0.5269, 7.166, 0.23), (-0.5228, 7.166, 0.2704), (-0.5182, 7.166, 0.3004), (-0.5132, 7.166, 0.319), (-0.3387, 7.166, 0.3252), (-0.3335, 7.166, 0.319), (-0.3285, 7.166, 0.3004), (-0.3239, 7.166, 0.2704), (-0.3198, 7.166, 0.23), (-0.3165, 7.166, 0.1807), (-0.314, 7.166, 0.1245), (-0.3125, 7.166, 0.06344), (-0.312, 7.166, 3.34e-07), (-0.3125, 7.166, -0.06344), (-0.314, 7.166, -0.1244), (-0.3165, 7.166, -0.1807), (-0.3198, 7.166, -0.23), (-0.3239, 7.166, -0.2704), (-0.3285, 7.166, -0.3004), (-0.3335, 7.166, -0.319), (-0.3387, 7.166, -0.3252), (-0.3439, 7.166, -0.319), (-0.3489, 7.166, -0.3004), (-0.3535, 7.166, -0.2704), (-0.3575, 7.166, -0.23), (-0.3608, 7.166, -0.1807), (-0.3633, 7.166, -0.1244), (-0.3648, 7.166, -0.06344), (-0.3653, 7.166, 6.235e-07), (-0.3648, 7.166, 0.06344), (-0.3633, 7.166, 0.1245), (-0.3608, 7.166, 0.1807), (-0.3575, 7.166, 0.23), (-0.3535, 7.166, 0.2704), (-0.3489, 7.166, 0.3004), (-0.3439, 7.166, 0.319), (0.3387, 7.166, 0.3252), (0.3439, 7.166, 0.319), (0.3489, 7.166, 0.3004), (0.3535, 7.166, 0.2704), (0.3575, 7.166, 0.23), (0.3608, 7.166, 0.1807), (0.3633, 7.166, 0.1245), (0.3648, 7.166, 0.06344), (0.3653, 7.166, 3.34e-07), (0.3648, 7.166, -0.06344), (0.3633, 7.166, -0.1244), (0.3608, 7.166, -0.1807), (0.3575, 7.166, -0.23), (0.3535, 7.166, -0.2704), (0.3489, 7.166, -0.3004), (0.3439, 7.166, -0.319), (0.3387, 7.166, -0.3252), (0.3335, 7.166, -0.319), (0.3285, 7.166, -0.3004), (0.3239, 7.166, -0.2704), (0.3198, 7.166, -0.23), (0.3165, 7.166, -0.1807), (0.314, 7.166, -0.1244), (0.3125, 7.166, -0.06344), (0.312, 7.166, 6.235e-07), (0.3125, 7.166, 0.06344), (0.314, 7.166, 0.1245), (0.3165, 7.166, 0.1807), (0.3198, 7.166, 0.23), (0.3239, 7.166, 0.2704), (0.3285, 7.166, 0.3004), (0.3335, 7.166, 0.319), (-0.1693, 7.166, 0.3252), (-0.1641, 7.166, 0.319), (-0.1591, 7.166, 0.3004), (-0.1545, 7.166, 0.2704), (-0.1505, 7.166, 0.23), (-0.1472, 7.166, 0.1807), (-0.1447, 7.166, 0.1245), (-0.1432, 7.166, 0.06344), (-0.1427, 7.166, 3.34e-07), (-0.1432, 7.166, -0.06344), (-0.1447, 7.166, -0.1244), (-0.1472, 7.166, -0.1807), (-0.1505, 7.166, -0.23), (-0.1545, 7.166, -0.2704), (-0.1591, 7.166, -0.3004), (-0.1641, 7.166, -0.319), (-0.1693, 7.166, -0.3252), (-0.1745, 7.166, -0.319), (-0.1795, 7.166, -0.3004), (-0.1841, 7.166, -0.2704), (-0.1882, 7.166, -0.23), (-0.1915, 7.166, -0.1807), (-0.194, 7.166, -0.1244), (-0.1955, 7.166, -0.06344), (-0.196, 7.166, 6.235e-07), (-0.1955, 7.166, 0.06344), (-0.194, 7.166, 0.1245), (-0.1915, 7.166, 0.1807), (-0.1882, 7.166, 0.23), (-0.1841, 7.166, 0.2704), (-0.1795, 7.166, 0.3004), (-0.1745, 7.166, 0.319), (0.1693, 7.166, 0.3252), (0.1745, 7.166, 0.319), (0.1795, 7.166, 0.3004), (0.1841, 7.166, 0.2704), (0.1882, 7.166, 0.23), (0.1915, 7.166, 0.1807), (0.194, 7.166, 0.1245), (0.1955, 7.166, 0.06344), (0.196, 7.166, 3.34e-07), (0.1955, 7.166, -0.06344), (0.194, 7.166, -0.1244), (0.1915, 7.166, -0.1807), (0.1882, 7.166, -0.23), (0.1841, 7.166, -0.2704), (0.1795, 7.166, -0.3004), (0.1745, 7.166, -0.319), (0.1693, 7.166, -0.3252), (0.1641, 7.166, -0.319), (0.1591, 7.166, -0.3004), (0.1545, 7.166, -0.2704), (0.1505, 7.166, -0.23), (0.1472, 7.166, -0.1807), (0.1447, 7.166, -0.1244), (0.1432, 7.166, -0.06344), (0.1427, 7.166, 6.235e-07), (0.1432, 7.166, 0.06344), (0.1447, 7.166, 0.1245), (0.1472, 7.166, 0.1807), (0.1505, 7.166, 0.23), (0.1545, 7.166, 0.2704), (0.1591, 7.166, 0.3004), (0.1641, 7.166, 0.319), (0.0, 7.166, 0.3252), (0.005202, 7.166, 0.319), (0.0102, 7.166, 0.3004), (0.01482, 7.166, 0.2704), (0.01886, 7.166, 0.23), (0.02217, 7.166, 0.1807), (0.02464, 7.166, 0.1245), (0.02615, 7.166, 0.06344), (0.02667, 7.166, 3.34e-07), (0.02615, 7.166, -0.06344), (0.02464, 7.166, -0.1244), (0.02217, 7.166, -0.1807), (0.01886, 7.166, -0.23), (0.01482, 7.166, -0.2704), (0.0102, 7.166, -0.3004), (0.005202, 7.166, -0.319), (0.0, 7.166, -0.3252), (-0.005202, 7.166, -0.319), (-0.0102, 7.166, -0.3004), (-0.01482, 7.166, -0.2704), (-0.01886, 7.166, -0.23), (-0.02217, 7.166, -0.1807), (-0.02464, 7.166, -0.1244), (-0.02615, 7.166, -0.06344), (-0.02667, 7.166, 6.235e-07), (-0.02615, 7.166, 0.06344), (-0.02464, 7.166, 0.1245), (-0.02217, 7.166, 0.1807), (-0.01886, 7.166, 0.23), (-0.01482, 7.166, 0.2704), (-0.0102, 7.166, 0.3004), (-0.005202, 7.166, 0.319), (-0.9313, -2.834, -1.0), (-0.9313, -2.834, 1.0), (-0.9313, 11.67, -1.0), (-0.9313, 11.67, 1.0), (0.762, -2.834, -1.0), (0.762, -2.834, 1.0), (0.762, 11.67, -1.0), (0.762, 11.67, 1.0), (-0.9313, 14.67, 1.0), (-0.9313, 14.67, -1.0), (0.762, 14.67, -1.0), (0.762, 14.67, 1.0), (-0.9313, 11.67, 1.333), (0.762, 11.67, 1.333), (-0.9313, 14.67, 1.333), (0.762, 14.67, 1.333), (0.762, 11.67, -1.333), (-0.9313, 11.67, -1.333), (0.762, 14.67, -1.333), (-0.9313, 14.67, -1.333), (0.0102, -2.834, 0.3004), (0.005202, -2.834, 0.319), (0.3285, -2.834, 0.3004), (0.3335, -2.834, 0.319), (0.314, -2.834, 0.1245), (0.3125, -2.834, 0.06344), (0.3239, -2.834, 0.2704), (0.3198, -2.834, 0.23), (0.3165, -2.834, 0.1807), (0.1693, -2.834, 0.3252), (0.01482, -2.834, 0.2704), (0.0, -2.834, 0.3252), (0.1641, -2.834, 0.319), (0.3387, -2.834, 0.3252), (0.3439, -2.834, 0.319), (-0.1591, -2.834, 0.3004), (-0.3387, -2.834, 0.3252), (-0.1641, -2.834, 0.319), (0.02217, -2.834, 0.1807), (0.02217, -2.834, -0.1807), (0.02464, -2.834, 0.1245), (0.02464, -2.834, -0.1244), (-0.1505, -2.834, -0.23), (-0.1472, -2.834, -0.1807), (-0.3489, -2.834, 0.3004), (-0.1447, -2.834, -0.1244), (-0.3439, -2.834, 0.319), (0.02667, -2.834, 2.63e-07), (0.01886, -2.834, 0.23), (0.02615, -2.834, -0.06344), (0.02615, -2.834, 0.06344), (-0.1693, -2.834, 0.3252), (0.01482, -2.834, -0.2704), (0.005202, -2.834, -0.319), (0.01886, -2.834, -0.23), (0.0102, -2.834, -0.3004), (0.3239, -2.834, -0.2704), (0.3198, -2.834, -0.23), (0.3648, -2.834, -0.06344), (0.3633, -2.834, -0.1244), (0.3285, -2.834, -0.3004), (0.3608, -2.834, -0.1807), (0.3535, -2.834, -0.2704), (0.3125, -2.834, -0.06344), (0.3575, -2.834, -0.23), (0.3489, -2.834, -0.3004), (0.3653, -2.834, 2.63e-07), (0.3608, -2.834, 0.1807), (0.3633, -2.834, 0.1245), (0.3648, -2.834, 0.06344), (0.3165, -2.834, -0.1807), (0.314, -2.834, -0.1244), (0.312, -2.834, 5.524e-07), (0.3335, -2.834, -0.319), (0.3387, -2.834, -0.3252), (0.3439, -2.834, -0.319), (0.3489, -2.834, 0.3004), (0.3535, -2.834, 0.2704), (0.3575, -2.834, 0.23), (-0.1591, -2.834, -0.3004), (-0.1427, -2.834, 2.63e-07), (-0.1545, -2.834, 0.2704), (-0.1641, -2.834, -0.319), (-0.1432, -2.834, -0.06344), (-0.1545, -2.834, -0.2704), (-0.1447, -2.834, 0.1245), (-0.1432, -2.834, 0.06344), (-0.1505, -2.834, 0.23), (-0.1472, -2.834, 0.1807), (0.5269, -2.834, 0.23), (0.5228, -2.834, 0.2704), (0.5326, -2.834, -0.1244), (0.5342, -2.834, -0.06344), (0.5302, -2.834, 0.1807), (0.5347, -2.834, 2.63e-07), (0.5228, -2.834, -0.2704), (0.5269, -2.834, -0.23), (0.5302, -2.834, -0.1807), (-0.6773, -2.834, -0.3252), (-0.6721, -2.834, -0.319), (0.5342, -2.834, 0.06344), (0.5326, -2.834, 0.1245), (0.5182, -2.834, 0.3004), (-0.8365, -2.834, -0.3004), (-0.8245, -2.834, -0.1807), (-0.8278, -2.834, -0.23), (-0.6625, -2.834, -0.2704), (-0.6671, -2.834, -0.3004), (0.5132, -2.834, -0.319), (0.508, -2.834, -0.3252), (-0.6825, -2.834, -0.319), (0.5028, -2.834, -0.319), (-0.822, -2.834, -0.1244), (-0.8467, -2.834, -0.3252), (-0.8415, -2.834, -0.319), (-0.822, -2.834, 0.1245), (-0.6962, -2.834, -0.23), (0.4978, -2.834, -0.3004), (-0.8319, -2.834, -0.2704), (0.5182, -2.834, -0.3004), (-0.7035, -2.834, 0.06344), (-0.702, -2.834, 0.1245), (-0.6995, -2.834, 0.1807), (-0.6921, -2.834, -0.2704), (-0.702, -2.834, -0.1244), (-0.6507, -2.834, 2.63e-07), (-0.6512, -2.834, -0.06344), (-0.6875, -2.834, -0.3004), (-0.6527, -2.834, -0.1244), (-0.6921, -2.834, 0.2704), (-0.6962, -2.834, 0.23), (-0.6875, -2.834, 0.3004), (-0.704, -2.834, 5.524e-07), (0.4932, -2.834, 0.2704), (0.4858, -2.834, 0.1807), (-0.7035, -2.834, -0.06344), (-0.6552, -2.834, -0.1807), (-0.6585, -2.834, -0.23), (-0.6995, -2.834, -0.1807), (-0.6825, -2.834, 0.319), (-0.6773, -2.834, 0.3252), (-0.6512, -2.834, 0.06344), (-0.6527, -2.834, 0.1245), (0.4978, -2.834, 0.3004), (0.5028, -2.834, 0.319), (0.702, -2.834, 0.1245), (0.6507, -2.834, 5.524e-07), (0.6995, -2.834, 0.1807), (0.6512, -2.834, -0.06344), (-0.8205, -2.834, 0.06344), (0.7035, -2.834, -0.06344), (0.702, -2.834, -0.1244), (0.6825, -2.834, 0.319), (0.6527, -2.834, -0.1244), (0.6773, -2.834, 0.3252), (0.6512, -2.834, 0.06344), (0.6585, -2.834, 0.23), (0.6527, -2.834, 0.1245), (0.6552, -2.834, 0.1807), (0.704, -2.834, 2.63e-07), (0.6671, -2.834, -0.3004), (0.7035, -2.834, 0.06344), (0.6721, -2.834, -0.319), (-0.8205, -2.834, -0.06344), (-0.82, -2.834, 2.63e-07), (0.6921, -2.834, 0.2704), (0.6962, -2.834, 0.23), (0.6875, -2.834, 0.3004), (0.6721, -2.834, 0.319), (0.6625, -2.834, 0.2704), (0.6671, -2.834, 0.3004), (-0.6721, -2.834, 0.319), (0.4891, -2.834, 0.23), (0.4818, -2.834, 0.06344), (0.508, -2.834, 0.3252), (0.4834, -2.834, 0.1245), (-0.6585, -2.834, 0.23), (0.4891, -2.834, -0.23), (0.4932, -2.834, -0.2704), (-0.6671, -2.834, 0.3004), (-0.6625, -2.834, 0.2704), (-0.6552, -2.834, 0.1807), (0.4818, -2.834, -0.06344), (0.4858, -2.834, -0.1807), (0.4813, -2.834, 5.524e-07), (0.4834, -2.834, -0.1244), (-0.8713, -2.834, -0.1244), (-0.8728, -2.834, -0.06344), (-0.8467, -2.834, 0.3252), (-0.8519, -2.834, 0.319), (-0.8733, -2.834, 5.524e-07), (-0.8278, -2.834, 0.23), (-0.8319, -2.834, 0.2704), (-0.8713, -2.834, 0.1245), (-0.8728, -2.834, 0.06344), (-0.8688, -2.834, 0.1807), (-0.8688, -2.834, -0.1807), (-0.8569, -2.834, -0.3004), (-0.8615, -2.834, -0.2704), (-0.8655, -2.834, -0.23), (-0.8415, -2.834, 0.319), (-0.8245, -2.834, 0.1807), (-0.8365, -2.834, 0.3004), (-0.8569, -2.834, 0.3004), (-0.8615, -2.834, 0.2704), (-0.8655, -2.834, 0.23), (0.5132, -2.834, 0.319), (-0.8519, -2.834, -0.319), (0.1841, -2.834, -0.2704), (0.1795, -2.834, -0.3004), (0.1841, -2.834, 0.2704), (0.1882, -2.834, 0.23), (0.1882, -2.834, -0.23), (0.1915, -2.834, 0.1807), (-0.1915, -2.834, -0.1807), (-0.1882, -2.834, -0.23), (-0.1795, -2.834, 0.3004), (-0.1841, -2.834, 0.2704), (-0.196, -2.834, 5.524e-07), (-0.1955, -2.834, 0.06344), (-0.1882, -2.834, 0.23), (0.1955, -2.834, 0.06344), (0.1641, -2.834, -0.319), (0.194, -2.834, 0.1245), (0.196, -2.834, 2.63e-07), (0.1795, -2.834, 0.3004), (0.1745, -2.834, 0.319), (0.1745, -2.834, -0.319), (0.1693, -2.834, -0.3252), (0.1591, -2.834, -0.3004), (0.1545, -2.834, -0.2704), (-0.1915, -2.834, 0.1807), (-0.194, -2.834, 0.1245), (-0.1841, -2.834, -0.2704), (0.1915, -2.834, -0.1807), (0.194, -2.834, -0.1244), (0.1955, -2.834, -0.06344), (-0.5182, -2.834, 0.3004), (-0.5228, -2.834, 0.2704), (-0.5132, -2.834, 0.319), (-0.3239, -2.834, -0.2704), (-0.3198, -2.834, -0.23), (-0.3125, -2.834, 0.06344), (-0.312, -2.834, 2.63e-07), (-0.3165, -2.834, -0.1807), (-0.5326, -2.834, 0.1245), (-0.5269, -2.834, 0.23), (-0.5302, -2.834, 0.1807), (-0.5342, -2.834, 0.06344), (-0.5347, -2.834, 5.524e-07), (-0.314, -2.834, -0.1244), (-0.3125, -2.834, -0.06344), (-0.3335, -2.834, 0.319), (-0.508, -2.834, 0.3252), (-0.3285, -2.834, -0.3004), (-0.3335, -2.834, -0.319), (-0.3439, -2.834, -0.319), (-0.3387, -2.834, -0.3252), (-0.005202, -2.834, -0.319), (0.0, -2.834, -0.3252), (-0.02217, -2.834, 0.1807), (-0.02464, -2.834, 0.1245), (-0.0102, -2.834, -0.3004), (-0.02615, -2.834, 0.06344), (-0.02615, -2.834, -0.06344), (-0.02667, -2.834, 5.524e-07), (-0.02464, -2.834, -0.1244), (-0.01886, -2.834, 0.23), (-0.005202, -2.834, 0.319), (-0.0102, -2.834, 0.3004), (-0.01482, -2.834, 0.2704), (-0.01482, -2.834, -0.2704), (-0.01886, -2.834, -0.23), (-0.02217, -2.834, -0.1807), (0.6875, -2.834, -0.3004), (0.6825, -2.834, -0.319), (0.6921, -2.834, -0.2704), (-0.5269, -2.834, -0.23), (-0.5302, -2.834, -0.1807), (-0.3165, -2.834, 0.1807), (-0.314, -2.834, 0.1245), (-0.5326, -2.834, -0.1244), (0.6585, -2.834, -0.23), (0.6625, -2.834, -0.2704), (-0.5028, -2.834, 0.319), (-0.4891, -2.834, 0.23), (-0.4932, -2.834, 0.2704), (-0.4978, -2.834, 0.3004), (0.6552, -2.834, -0.1807), (0.6773, -2.834, -0.3252), (-0.5342, -2.834, -0.06344), (0.6962, -2.834, -0.23), (0.6995, -2.834, -0.1807), (-0.4818, -2.834, 0.06344), (-0.4834, -2.834, 0.1245), (-0.4858, -2.834, 0.1807), (-0.4813, -2.834, 2.63e-07), (-0.1795, -2.834, -0.3004), (-0.194, -2.834, -0.1244), (0.1472, -2.834, 0.1807), (0.1505, -2.834, 0.23), (0.1545, -2.834, 0.2704), (-0.1955, -2.834, -0.06344), (-0.1745, -2.834, 0.319), (0.1505, -2.834, -0.23), (0.1432, -2.834, -0.06344), (0.1447, -2.834, -0.1244), (0.1472, -2.834, -0.1807), (0.1591, -2.834, 0.3004), (0.1447, -2.834, 0.1245), (0.1432, -2.834, 0.06344), (0.1427, -2.834, 5.524e-07), (-0.4834, -2.834, -0.1244), (-0.4858, -2.834, -0.1807), (-0.3285, -2.834, 0.3004), (-0.4818, -2.834, -0.06344), (-0.3239, -2.834, 0.2704), (-0.1693, -2.834, -0.3252), (-0.1745, -2.834, -0.319), (-0.3648, -2.834, 0.06344), (-0.3633, -2.834, 0.1245), (-0.3608, -2.834, 0.1807), (-0.4978, -2.834, -0.3004), (-0.4891, -2.834, -0.23), (-0.3198, -2.834, 0.23), (-0.5228, -2.834, -0.2704), (-0.3489, -2.834, -0.3004), (-0.3608, -2.834, -0.1807), (-0.3575, -2.834, -0.23), (-0.3535, -2.834, -0.2704), (-0.508, -2.834, -0.3252), (-0.5028, -2.834, -0.319), (-0.4932, -2.834, -0.2704), (-0.3575, -2.834, 0.23), (-0.3535, -2.834, 0.2704), (-0.5132, -2.834, -0.319), (-0.5182, -2.834, -0.3004), (-0.3653, -2.834, 5.524e-07), (-0.3648, -2.834, -0.06344), (-0.3633, -2.834, -0.1244)], [], [(0, 1, 520, 508), (1, 2, 522, 520), (2, 3, 512, 522), (3, 4, 511, 512), (4, 5, 521, 511), (5, 6, 435, 521), (6, 7, 469, 435), (7, 8, 484, 469), (8, 9, 483, 484), (9, 10, 432, 483), (10, 11, 424, 432), (11, 12, 425, 424), (12, 13, 438, 425), (13, 14, 423, 438), (14, 15, 434, 423), (15, 16, 433, 434), (16, 17, 527, 433), (17, 18, 517, 527), (18, 19, 518, 517), (19, 20, 519, 518), (20, 21, 516, 519), (21, 22, 506, 516), (22, 23, 507, 506), (23, 24, 510, 507), (24, 25, 514, 510), (25, 26, 513, 514), (26, 27, 515, 513), (27, 28, 525, 515), (28, 29, 524, 525), (29, 30, 523, 524), (30, 31, 509, 523), (31, 0, 508, 509), (0, 31, 30, 29, 28, 27, 26, 25, 24, 23, 22, 21, 20, 19, 18, 17, 16, 15, 14, 13, 12, 11, 10, 9, 8, 7, 6, 5, 4, 3, 2, 1), (32, 33, 472, 474), (33, 34, 487, 472), (34, 35, 485, 487), (35, 36, 486, 485), (36, 37, 467, 486), (37, 38, 465, 467), (38, 39, 481, 465), (39, 40, 479, 481), (40, 41, 470, 479), (41, 42, 471, 470), (42, 43, 612, 471), (43, 44, 611, 612), (44, 45, 596, 611), (45, 46, 594, 596), (46, 47, 595, 594), (47, 48, 609, 595), (48, 49, 482, 609), (49, 50, 480, 482), (50, 51, 603, 480), (51, 52, 602, 603), (52, 53, 608, 602), (53, 54, 473, 608), (54, 55, 468, 473), (55, 56, 466, 468), (56, 57, 475, 466), (57, 58, 477, 475), (58, 59, 478, 477), (59, 60, 476, 478), (60, 61, 489, 476), (61, 62, 490, 489), (62, 63, 488, 490), (63, 32, 474, 488), (32, 63, 62, 61, 60, 59, 58, 57, 56, 55, 54, 53, 52, 51, 50, 49, 48, 47, 46, 45, 44, 43, 42, 41, 40, 39, 38, 37, 36, 35, 34, 33), (64, 65, 526, 494), (65, 66, 422, 526), (66, 67, 410, 422), (67, 68, 409, 410), (68, 69, 413, 409), (69, 70, 421, 413), (70, 71, 420, 421), (71, 72, 414, 420), (72, 73, 412, 414), (73, 74, 411, 412), (74, 75, 417, 411), (75, 76, 416, 417), (76, 77, 415, 416), (77, 78, 439, 415), (78, 79, 428, 439), (79, 80, 429, 428), (80, 81, 431, 429), (81, 82, 437, 431), (82, 83, 498, 437), (83, 84, 497, 498), (84, 85, 503, 497), (85, 86, 505, 503), (86, 87, 502, 505), (87, 88, 504, 502), (88, 89, 493, 504), (89, 90, 495, 493), (90, 91, 454, 495), (91, 92, 492, 454), (92, 93, 453, 492), (93, 94, 463, 453), (94, 95, 464, 463), (95, 64, 494, 464), (64, 95, 94, 93, 92, 91, 90, 89, 88, 87, 86, 85, 84, 83, 82, 81, 80, 79, 78, 77, 76, 75, 74, 73, 72, 71, 70, 69, 68, 67, 66, 65), (96, 97, 491, 460), (97, 98, 499, 491), (98, 99, 500, 499), (99, 100, 496, 500), (100, 101, 501, 496), (101, 102, 462, 501), (102, 103, 461, 462), (103, 104, 445, 461), (104, 105, 446, 445), (105, 106, 448, 446), (106, 107, 456, 448), (107, 108, 457, 456), (108, 109, 426, 457), (109, 110, 427, 426), (110, 111, 419, 427), (111, 112, 418, 419), (112, 113, 430, 418), (113, 114, 447, 430), (114, 115, 443, 447), (115, 116, 436, 443), (116, 117, 458, 436), (117, 118, 444, 458), (118, 119, 455, 444), (119, 120, 452, 455), (120, 121, 440, 452), (121, 122, 441, 440), (122, 123, 442, 441), (123, 124, 450, 442), (124, 125, 449, 450), (125, 126, 451, 449), (126, 127, 459, 451), (127, 96, 460, 459), (96, 127, 126, 125, 124, 123, 122, 121, 120, 119, 118, 117, 116, 115, 114, 113, 112, 111, 110, 109, 108, 107, 106, 105, 104, 103, 102, 101, 100, 99, 98, 97), (128, 129, 604, 573), (129, 130, 607, 604), (130, 131, 606, 607), (131, 132, 605, 606), (132, 133, 615, 605), (133, 134, 614, 615), (134, 135, 613, 614), (135, 136, 616, 613), (136, 137, 635, 616), (137, 138, 632, 635), (138, 139, 633, 632), (139, 140, 643, 633), (140, 141, 652, 643), (141, 142, 642, 652), (142, 143, 651, 642), (143, 144, 650, 651), (144, 145, 655, 650), (145, 146, 656, 655), (146, 147, 645, 656), (147, 148, 597, 645), (148, 149, 598, 597), (149, 150, 601, 598), (150, 151, 610, 601), (151, 152, 569, 610), (152, 153, 568, 569), (153, 154, 565, 568), (154, 155, 567, 565), (155, 156, 566, 567), (156, 157, 558, 566), (157, 158, 557, 558), (158, 159, 559, 557), (159, 128, 573, 559), (128, 159, 158, 157, 156, 155, 154, 153, 152, 151, 150, 149, 148, 147, 146, 145, 144, 143, 142, 141, 140, 139, 138, 137, 136, 135, 134, 133, 132, 131, 130, 129), (160, 161, 572, 356), (161, 162, 634, 572), (162, 163, 636, 634), (163, 164, 644, 636), (164, 165, 599, 644), (165, 166, 600, 599), (166, 167, 562, 600), (167, 168, 563, 562), (168, 169, 571, 563), (169, 170, 570, 571), (170, 171, 564, 570), (171, 172, 561, 564), (172, 173, 560, 561), (173, 174, 574, 560), (174, 175, 575, 574), (175, 176, 577, 575), (176, 177, 576, 577), (177, 178, 646, 576), (178, 179, 649, 646), (179, 180, 648, 649), (180, 181, 647, 648), (181, 182, 659, 647), (182, 183, 658, 659), (183, 184, 657, 658), (184, 185, 639, 657), (185, 186, 640, 639), (186, 187, 641, 640), (187, 188, 653, 641), (188, 189, 654, 653), (189, 190, 364, 654), (190, 191, 366, 364), (191, 160, 356, 366), (160, 191, 190, 189, 188, 187, 186, 185, 184, 183, 182, 181, 180, 179, 178, 177, 176, 175, 174, 173, 172, 171, 170, 169, 168, 167, 166, 165, 164, 163, 162, 161), (192, 193, 354, 353), (193, 194, 396, 354), (194, 195, 397, 396), (195, 196, 398, 397), (196, 197, 387, 398), (197, 198, 388, 387), (198, 199, 389, 388), (199, 200, 386, 389), (200, 201, 378, 386), (201, 202, 379, 378), (202, 203, 381, 379), (203, 204, 384, 381), (204, 205, 382, 384), (205, 206, 385, 382), (206, 207, 395, 385), (207, 208, 394, 395), (208, 209, 393, 394), (209, 210, 380, 393), (210, 211, 376, 380), (211, 212, 377, 376), (212, 213, 390, 377), (213, 214, 391, 390), (214, 215, 383, 391), (215, 216, 392, 383), (216, 217, 345, 392), (217, 218, 344, 345), (218, 219, 348, 344), (219, 220, 347, 348), (220, 221, 346, 347), (221, 222, 342, 346), (222, 223, 343, 342), (223, 192, 353, 343), (192, 223, 222, 221, 220, 219, 218, 217, 216, 215, 214, 213, 212, 211, 210, 209, 208, 207, 206, 205, 204, 203, 202, 201, 200, 199, 198, 197, 196, 195, 194, 193), (224, 225, 357, 371), (225, 226, 355, 357), (226, 227, 401, 355), (227, 228, 407, 401), (228, 229, 408, 407), (229, 230, 405, 408), (230, 231, 406, 405), (231, 232, 400, 406), (232, 233, 403, 400), (233, 234, 365, 403), (234, 235, 363, 365), (235, 236, 362, 363), (236, 237, 404, 362), (237, 238, 399, 404), (238, 239, 402, 399), (239, 240, 637, 402), (240, 241, 638, 637), (241, 242, 617, 638), (242, 243, 553, 617), (243, 244, 535, 553), (244, 245, 534, 535), (245, 246, 618, 534), (246, 247, 622, 618), (247, 248, 538, 622), (248, 249, 539, 538), (249, 250, 552, 539), (250, 251, 551, 552), (251, 252, 540, 551), (252, 253, 537, 540), (253, 254, 536, 537), (254, 255, 623, 536), (255, 224, 371, 623), (224, 255, 254, 253, 252, 251, 250, 249, 248, 247, 246, 245, 244, 243, 242, 241, 240, 239, 238, 237, 236, 235, 234, 233, 232, 231, 230, 229, 228, 227, 226, 225), (256, 257, 546, 349), (257, 258, 545, 546), (258, 259, 530, 545), (259, 260, 531, 530), (260, 261, 533, 531), (261, 262, 543, 533), (262, 263, 541, 543), (263, 264, 544, 541), (264, 265, 556, 544), (265, 266, 555, 556), (266, 267, 554, 555), (267, 268, 532, 554), (268, 269, 528, 532), (269, 270, 529, 528), (270, 271, 547, 529), (271, 272, 548, 547), (272, 273, 542, 548), (273, 274, 549, 542), (274, 275, 550, 549), (275, 276, 624, 550), (276, 277, 627, 624), (277, 278, 626, 627), (278, 279, 625, 626), (279, 280, 631, 625), (280, 281, 630, 631), (281, 282, 629, 630), (282, 283, 619, 629), (283, 284, 620, 619), (284, 285, 621, 620), (285, 286, 628, 621), (286, 287, 352, 628), (287, 256, 349, 352), (256, 287, 286, 285, 284, 283, 282, 281, 280, 279, 278, 277, 276, 275, 274, 273, 272, 271, 270, 269, 268, 267, 266, 265, 264, 263, 262, 261, 260, 259, 258, 257), (288, 289, 341, 351), (289, 290, 340, 341), (290, 291, 350, 340), (291, 292, 368, 350), (292, 293, 358, 368), (293, 294, 360, 358), (294, 295, 370, 360), (295, 296, 367, 370), (296, 297, 369, 367), (297, 298, 361, 369), (298, 299, 359, 361), (299, 300, 374, 359), (300, 301, 372, 374), (301, 302, 375, 372), (302, 303, 373, 375), (303, 304, 579, 373), (304, 305, 578, 579), (305, 306, 582, 578), (306, 307, 591, 582), (307, 308, 592, 591), (308, 309, 593, 592), (309, 310, 586, 593), (310, 311, 584, 586), (311, 312, 585, 584), (312, 313, 583, 585), (313, 314, 581, 583), (314, 315, 580, 581), (315, 316, 587, 580), (316, 317, 590, 587), (317, 318, 589, 590), (318, 319, 588, 589), (319, 288, 351, 588), (288, 319, 318, 317, 316, 315, 314, 313, 312, 311, 310, 309, 308, 307, 306, 305, 304, 303, 302, 301, 300, 299, 298, 297, 296, 295, 294, 293, 292, 291, 290, 289), (320, 321, 323, 322), (331, 328, 334, 335), (326, 327, 325, 324), (324, 325, 479, 470, 471, 612, 611, 596, 594, 595, 609, 482, 480, 603, 602, 608, 473, 468, 466, 414, 412, 411, 417, 416, 415, 439, 428, 429, 431, 437, 498, 497, 503, 505, 502, 504, 386, 378, 379, 381, 384, 382, 385, 395, 394, 393, 380, 376, 377, 390, 391, 383, 392, 544, 556, 555, 554, 532, 528, 529, 547, 548, 542, 549, 550, 624, 627, 626, 625, 631, 367, 369, 361, 359, 374, 372, 375, 373, 579, 578, 582, 591, 592, 593, 586, 584, 585, 400, 403, 365, 363, 362, 404, 399, 402, 637, 638, 617, 553, 535, 534, 618, 622, 538, 563, 571, 570, 564, 561, 560, 574, 575, 577, 576, 646, 649, 648, 647, 659, 658, 657, 616, 635, 632, 633, 643, 652, 642, 651, 650, 655, 656, 645, 597, 598, 601, 610, 569, 445, 446, 448, 456, 457, 426, 427, 419, 418, 430, 447, 443, 436, 458, 444, 455, 452, 484, 483, 432, 424, 425, 438, 423, 434, 433, 527, 517, 518, 519, 516, 506, 507, 510, 321, 320), (322, 326, 324, 320), (327, 323, 321, 325), (329, 328, 331, 330), (322, 323, 328, 329), (327, 326, 330, 331), (330, 326, 336, 338), (332, 333, 335, 334), (328, 323, 332, 334), (323, 327, 333, 332), (327, 331, 335, 333), (336, 337, 339, 338), (326, 322, 337, 336), (329, 330, 338, 339), (322, 329, 339, 337), (321, 510, 514, 513, 515, 525, 524, 523, 509, 508, 520, 522, 512, 511, 521, 435, 469, 484, 452, 440, 441, 442, 450, 449, 451, 459, 460, 491, 499, 500, 496, 501, 462, 461, 445, 569, 568, 565, 567, 566, 558, 557, 559, 573, 604, 607, 606, 605, 615, 614, 613, 616, 657, 639, 640, 641, 653, 654, 364, 366, 356, 572, 634, 636, 644, 599, 600, 562, 563, 538, 539, 552, 551, 540, 537, 536, 623, 371, 357, 355, 401, 407, 408, 405, 406, 400, 585, 583, 581, 580, 587, 590, 589, 588, 351, 341, 340, 350, 368, 358, 360, 370, 367, 631, 630, 629, 619, 620, 621, 628, 352, 349, 546, 545, 530, 531, 533, 543, 541, 544, 392, 345, 344, 348, 347, 346, 342, 343, 353, 354, 396, 397, 398, 387, 388, 389, 386, 504, 493, 495, 454, 492, 453, 463, 464, 494, 526, 422, 410, 409, 413, 421, 420, 414, 466, 475, 477, 478, 476, 489, 490, 488, 474, 472, 487, 485, 486, 467, 465, 481, 479, 325)])
me_cube_002.materials.append(mat_material_002)
me_cube_002.use_remesh_preserve_volume = False
me_cube_002.use_remesh_preserve_attributes = False
me_cube_002.use_mirror_vertex_groups = False
me_cube_002.update()
me_cube_001 = bpy.data.meshes.new('Cube.001')
me_cube_001.from_pydata([(-1.0, -0.6, -2.728), (-1.0, -0.6, 22.45), (-1.0, 0.6, -2.728), (-1.0, 0.6, 22.45), (1.0, -0.6, -2.728), (1.0, -0.6, 22.45), (1.0, 0.6, -2.728), (1.0, 0.6, 22.45)], [], [(0, 1, 3, 2), (2, 3, 7, 6), (6, 7, 5, 4), (4, 5, 1, 0), (2, 6, 4, 0), (7, 3, 1, 5)])
me_cube_001.materials.append(mat_material_001)
me_cube_001.use_remesh_preserve_volume = False
me_cube_001.use_remesh_preserve_attributes = False
me_cube_001.use_mirror_vertex_groups = False
me_cube_001.update()
me_cylinder_009 = bpy.data.meshes.new('Cylinder.009')
me_cylinder_009.from_pydata([(0.0, 2.0, -1.0), (0.0, 2.0, 1.0), (0.3902, 1.962, -1.0), (0.3902, 1.962, 1.0), (0.7654, 1.848, -1.0), (0.7654, 1.848, 1.0), (1.111, 1.663, -1.0), (1.111, 1.663, 1.0), (1.414, 1.414, -1.0), (1.414, 1.414, 1.0), (1.663, 1.111, -1.0), (1.663, 1.111, 1.0), (1.848, 0.7654, -1.0), (1.848, 0.7654, 1.0), (1.962, 0.3902, -1.0), (1.962, 0.3902, 1.0), (2.0, 1.51e-07, -1.0), (2.0, 1.51e-07, 1.0), (1.962, -0.3902, -1.0), (1.962, -0.3902, 1.0), (1.848, -0.7654, -1.0), (1.848, -0.7654, 1.0), (1.663, -1.111, -1.0), (1.663, -1.111, 1.0), (1.414, -1.414, -1.0), (1.414, -1.414, 1.0), (1.111, -1.663, -1.0), (1.111, -1.663, 1.0), (0.7654, -1.848, -1.0), (0.7654, -1.848, 1.0), (0.3902, -1.962, -1.0), (0.3902, -1.962, 1.0), (-6.517e-07, -2.0, -1.0), (-6.517e-07, -2.0, 1.0), (-0.3902, -1.962, -1.0), (-0.3902, -1.962, 1.0), (-0.7654, -1.848, -1.0), (-0.7654, -1.848, 1.0), (-1.111, -1.663, -1.0), (-1.111, -1.663, 1.0), (-1.414, -1.414, -1.0), (-1.414, -1.414, 1.0), (-1.663, -1.111, -1.0), (-1.663, -1.111, 1.0), (-1.848, -0.7654, -1.0), (-1.848, -0.7654, 1.0), (-1.962, -0.3902, -1.0), (-1.962, -0.3902, 1.0), (-2.0, 1.931e-06, -1.0), (-2.0, 1.931e-06, 1.0), (-1.962, 0.3902, -1.0), (-1.962, 0.3902, 1.0), (-1.848, 0.7654, -1.0), (-1.848, 0.7654, 1.0), (-1.663, 1.111, -1.0), (-1.663, 1.111, 1.0), (-1.414, 1.414, -1.0), (-1.414, 1.414, 1.0), (-1.111, 1.663, -1.0), (-1.111, 1.663, 1.0), (-0.7654, 1.848, -1.0), (-0.7654, 1.848, 1.0), (-0.3902, 1.962, -1.0), (-0.3902, 1.962, 1.0), (0.0, -10.7, -1.0), (0.0, -10.7, 1.0), (0.3902, -10.74, -1.0), (0.3902, -10.74, 1.0), (0.7654, -10.85, -1.0), (0.7654, -10.85, 1.0), (1.111, -11.04, -1.0), (1.111, -11.04, 1.0), (1.414, -11.29, -1.0), (1.414, -11.29, 1.0), (1.663, -11.59, -1.0), (1.663, -11.59, 1.0), (1.848, -11.93, -1.0), (1.848, -11.93, 1.0), (1.962, -12.31, -1.0), (1.962, -12.31, 1.0), (2.0, -12.7, -1.0), (2.0, -12.7, 1.0), (1.962, -13.09, -1.0), (1.962, -13.09, 1.0), (1.848, -13.47, -1.0), (1.848, -13.47, 1.0), (1.663, -13.81, -1.0), (1.663, -13.81, 1.0), (1.414, -14.11, -1.0), (1.414, -14.11, 1.0), (1.111, -14.36, -1.0), (1.111, -14.36, 1.0), (0.7654, -14.55, -1.0), (0.7654, -14.55, 1.0), (0.3902, -14.66, -1.0), (0.3902, -14.66, 1.0), (-6.517e-07, -14.7, -1.0), (-6.517e-07, -14.7, 1.0), (-0.3902, -14.66, -1.0), (-0.3902, -14.66, 1.0), (-0.7654, -14.55, -1.0), (-0.7654, -14.55, 1.0), (-1.111, -14.36, -1.0), (-1.111, -14.36, 1.0), (-1.414, -14.11, -1.0), (-1.414, -14.11, 1.0), (-1.663, -13.81, -1.0), (-1.663, -13.81, 1.0), (-1.848, -13.47, -1.0), (-1.848, -13.47, 1.0), (-1.962, -13.09, -1.0), (-1.962, -13.09, 1.0), (-2.0, -12.7, -1.0), (-2.0, -12.7, 1.0), (-1.962, -12.31, -1.0), (-1.962, -12.31, 1.0), (-1.848, -11.93, -1.0), (-1.848, -11.93, 1.0), (-1.663, -11.59, -1.0), (-1.663, -11.59, 1.0), (-1.414, -11.29, -1.0), (-1.414, -11.29, 1.0), (-1.111, -11.04, -1.0), (-1.111, -11.04, 1.0), (-0.7654, -10.85, -1.0), (-0.7654, -10.85, 1.0), (-0.3902, -10.74, -1.0), (-0.3902, -10.74, 1.0), (-12.7, 2.0, -1.0), (-12.7, 2.0, 1.0), (-12.31, 1.962, -1.0), (-12.31, 1.962, 1.0), (-11.93, 1.848, -1.0), (-11.93, 1.848, 1.0), (-11.59, 1.663, -1.0), (-11.59, 1.663, 1.0), (-11.29, 1.414, -1.0), (-11.29, 1.414, 1.0), (-11.04, 1.111, -1.0), (-11.04, 1.111, 1.0), (-10.85, 0.7654, -1.0), (-10.85, 0.7654, 1.0), (-10.74, 0.3902, -1.0), (-10.74, 0.3902, 1.0), (-10.7, 6.278e-07, -1.0), (-10.7, 6.278e-07, 1.0), (-10.74, -0.3902, -1.0), (-10.74, -0.3902, 1.0), (-10.85, -0.7654, -1.0), (-10.85, -0.7654, 1.0), (-11.04, -1.111, -1.0), (-11.04, -1.111, 1.0), (-11.29, -1.414, -1.0), (-11.29, -1.414, 1.0), (-11.59, -1.663, -1.0), (-11.59, -1.663, 1.0), (-11.93, -1.848, -1.0), (-11.93, -1.848, 1.0), (-12.31, -1.962, -1.0), (-12.31, -1.962, 1.0), (-12.7, -2.0, -1.0), (-12.7, -2.0, 1.0), (-13.09, -1.962, -1.0), (-13.09, -1.962, 1.0), (-13.47, -1.848, -1.0), (-13.47, -1.848, 1.0), (-13.81, -1.663, -1.0), (-13.81, -1.663, 1.0), (-14.11, -1.414, -1.0), (-14.11, -1.414, 1.0), (-14.36, -1.111, -1.0), (-14.36, -1.111, 1.0), (-14.55, -0.7654, -1.0), (-14.55, -0.7654, 1.0), (-14.66, -0.3902, -1.0), (-14.66, -0.3902, 1.0), (-14.7, 2.408e-06, -1.0), (-14.7, 2.408e-06, 1.0), (-14.66, 0.3902, -1.0), (-14.66, 0.3902, 1.0), (-14.55, 0.7654, -1.0), (-14.55, 0.7654, 1.0), (-14.36, 1.111, -1.0), (-14.36, 1.111, 1.0), (-14.11, 1.414, -1.0), (-14.11, 1.414, 1.0), (-13.81, 1.663, -1.0), (-13.81, 1.663, 1.0), (-13.47, 1.848, -1.0), (-13.47, 1.848, 1.0), (-13.09, 1.962, -1.0), (-13.09, 1.962, 1.0), (-12.7, -10.7, -1.0), (-12.7, -10.7, 1.0), (-12.31, -10.74, -1.0), (-12.31, -10.74, 1.0), (-11.93, -10.85, -1.0), (-11.93, -10.85, 1.0), (-11.59, -11.04, -1.0), (-11.59, -11.04, 1.0), (-11.29, -11.29, -1.0), (-11.29, -11.29, 1.0), (-11.04, -11.59, -1.0), (-11.04, -11.59, 1.0), (-10.85, -11.93, -1.0), (-10.85, -11.93, 1.0), (-10.74, -12.31, -1.0), (-10.74, -12.31, 1.0), (-10.7, -12.7, -1.0), (-10.7, -12.7, 1.0), (-10.74, -13.09, -1.0), (-10.74, -13.09, 1.0), (-10.85, -13.47, -1.0), (-10.85, -13.47, 1.0), (-11.04, -13.81, -1.0), (-11.04, -13.81, 1.0), (-11.29, -14.11, -1.0), (-11.29, -14.11, 1.0), (-11.59, -14.36, -1.0), (-11.59, -14.36, 1.0), (-11.93, -14.55, -1.0), (-11.93, -14.55, 1.0), (-12.31, -14.66, -1.0), (-12.31, -14.66, 1.0), (-12.7, -14.7, -1.0), (-12.7, -14.7, 1.0), (-13.09, -14.66, -1.0), (-13.09, -14.66, 1.0), (-13.47, -14.55, -1.0), (-13.47, -14.55, 1.0), (-13.81, -14.36, -1.0), (-13.81, -14.36, 1.0), (-14.11, -14.11, -1.0), (-14.11, -14.11, 1.0), (-14.36, -13.81, -1.0), (-14.36, -13.81, 1.0), (-14.55, -13.47, -1.0), (-14.55, -13.47, 1.0), (-14.66, -13.09, -1.0), (-14.66, -13.09, 1.0), (-14.7, -12.7, -1.0), (-14.7, -12.7, 1.0), (-14.66, -12.31, -1.0), (-14.66, -12.31, 1.0), (-14.55, -11.93, -1.0), (-14.55, -11.93, 1.0), (-14.36, -11.59, -1.0), (-14.36, -11.59, 1.0), (-14.11, -11.29, -1.0), (-14.11, -11.29, 1.0), (-13.81, -11.04, -1.0), (-13.81, -11.04, 1.0), (-13.47, -10.85, -1.0), (-13.47, -10.85, 1.0), (-13.09, -10.74, -1.0), (-13.09, -10.74, 1.0), (-25.4, 2.0, -1.0), (-25.4, 2.0, 1.0), (-25.01, 1.962, -1.0), (-25.01, 1.962, 1.0), (-24.63, 1.848, -1.0), (-24.63, 1.848, 1.0), (-24.29, 1.663, -1.0), (-24.29, 1.663, 1.0), (-23.99, 1.414, -1.0), (-23.99, 1.414, 1.0), (-23.74, 1.111, -1.0), (-23.74, 1.111, 1.0), (-23.55, 0.7654, -1.0), (-23.55, 0.7654, 1.0), (-23.44, 0.3902, -1.0), (-23.44, 0.3902, 1.0), (-23.4, 6.278e-07, -1.0), (-23.4, 6.278e-07, 1.0), (-23.44, -0.3902, -1.0), (-23.44, -0.3902, 1.0), (-23.55, -0.7654, -1.0), (-23.55, -0.7654, 1.0), (-23.74, -1.111, -1.0), (-23.74, -1.111, 1.0), (-23.99, -1.414, -1.0), (-23.99, -1.414, 1.0), (-24.29, -1.663, -1.0), (-24.29, -1.663, 1.0), (-24.63, -1.848, -1.0), (-24.63, -1.848, 1.0), (-25.01, -1.962, -1.0), (-25.01, -1.962, 1.0), (-25.4, -2.0, -1.0), (-25.4, -2.0, 1.0), (-25.79, -1.962, -1.0), (-25.79, -1.962, 1.0), (-26.17, -1.848, -1.0), (-26.17, -1.848, 1.0), (-26.51, -1.663, -1.0), (-26.51, -1.663, 1.0), (-26.81, -1.414, -1.0), (-26.81, -1.414, 1.0), (-27.06, -1.111, -1.0), (-27.06, -1.111, 1.0), (-27.25, -0.7654, -1.0), (-27.25, -0.7654, 1.0), (-27.36, -0.3902, -1.0), (-27.36, -0.3902, 1.0), (-27.4, 2.408e-06, -1.0), (-27.4, 2.408e-06, 1.0), (-27.36, 0.3902, -1.0), (-27.36, 0.3902, 1.0), (-27.25, 0.7654, -1.0), (-27.25, 0.7654, 1.0), (-27.06, 1.111, -1.0), (-27.06, 1.111, 1.0), (-26.81, 1.414, -1.0), (-26.81, 1.414, 1.0), (-26.51, 1.663, -1.0), (-26.51, 1.663, 1.0), (-26.17, 1.848, -1.0), (-26.17, 1.848, 1.0), (-25.79, 1.962, -1.0), (-25.79, 1.962, 1.0), (-25.4, -10.7, -1.0), (-25.4, -10.7, 1.0), (-25.01, -10.74, -1.0), (-25.01, -10.74, 1.0), (-24.63, -10.85, -1.0), (-24.63, -10.85, 1.0), (-24.29, -11.04, -1.0), (-24.29, -11.04, 1.0), (-23.99, -11.29, -1.0), (-23.99, -11.29, 1.0), (-23.74, -11.59, -1.0), (-23.74, -11.59, 1.0), (-23.55, -11.93, -1.0), (-23.55, -11.93, 1.0), (-23.44, -12.31, -1.0), (-23.44, -12.31, 1.0), (-23.4, -12.7, -1.0), (-23.4, -12.7, 1.0), (-23.44, -13.09, -1.0), (-23.44, -13.09, 1.0), (-23.55, -13.47, -1.0), (-23.55, -13.47, 1.0), (-23.74, -13.81, -1.0), (-23.74, -13.81, 1.0), (-23.99, -14.11, -1.0), (-23.99, -14.11, 1.0), (-24.29, -14.36, -1.0), (-24.29, -14.36, 1.0), (-24.63, -14.55, -1.0), (-24.63, -14.55, 1.0), (-25.01, -14.66, -1.0), (-25.01, -14.66, 1.0), (-25.4, -14.7, -1.0), (-25.4, -14.7, 1.0), (-25.79, -14.66, -1.0), (-25.79, -14.66, 1.0), (-26.17, -14.55, -1.0), (-26.17, -14.55, 1.0), (-26.51, -14.36, -1.0), (-26.51, -14.36, 1.0), (-26.81, -14.11, -1.0), (-26.81, -14.11, 1.0), (-27.06, -13.81, -1.0), (-27.06, -13.81, 1.0), (-27.25, -13.47, -1.0), (-27.25, -13.47, 1.0), (-27.36, -13.09, -1.0), (-27.36, -13.09, 1.0), (-27.4, -12.7, -1.0), (-27.4, -12.7, 1.0), (-27.36, -12.31, -1.0), (-27.36, -12.31, 1.0), (-27.25, -11.93, -1.0), (-27.25, -11.93, 1.0), (-27.06, -11.59, -1.0), (-27.06, -11.59, 1.0), (-26.81, -11.29, -1.0), (-26.81, -11.29, 1.0), (-26.51, -11.04, -1.0), (-26.51, -11.04, 1.0), (-26.17, -10.85, -1.0), (-26.17, -10.85, 1.0), (-25.79, -10.74, -1.0), (-25.79, -10.74, 1.0)], [], [(0, 1, 3, 2), (2, 3, 5, 4), (4, 5, 7, 6), (6, 7, 9, 8), (8, 9, 11, 10), (10, 11, 13, 12), (12, 13, 15, 14), (14, 15, 17, 16), (16, 17, 19, 18), (18, 19, 21, 20), (20, 21, 23, 22), (22, 23, 25, 24), (24, 25, 27, 26), (26, 27, 29, 28), (28, 29, 31, 30), (30, 31, 33, 32), (32, 33, 35, 34), (34, 35, 37, 36), (36, 37, 39, 38), (38, 39, 41, 40), (40, 41, 43, 42), (42, 43, 45, 44), (44, 45, 47, 46), (46, 47, 49, 48), (48, 49, 51, 50), (50, 51, 53, 52), (52, 53, 55, 54), (54, 55, 57, 56), (56, 57, 59, 58), (58, 59, 61, 60), (3, 1, 63, 61, 59, 57, 55, 53, 51, 49, 47, 45, 43, 41, 39, 37, 35, 33, 31, 29, 27, 25, 23, 21, 19, 17, 15, 13, 11, 9, 7, 5), (60, 61, 63, 62), (62, 63, 1, 0), (0, 2, 4, 6, 8, 10, 12, 14, 16, 18, 20, 22, 24, 26, 28, 30, 32, 34, 36, 38, 40, 42, 44, 46, 48, 50, 52, 54, 56, 58, 60, 62), (64, 65, 67, 66), (66, 67, 69, 68), (68, 69, 71, 70), (70, 71, 73, 72), (72, 73, 75, 74), (74, 75, 77, 76), (76, 77, 79, 78), (78, 79, 81, 80), (80, 81, 83, 82), (82, 83, 85, 84), (84, 85, 87, 86), (86, 87, 89, 88), (88, 89, 91, 90), (90, 91, 93, 92), (92, 93, 95, 94), (94, 95, 97, 96), (96, 97, 99, 98), (98, 99, 101, 100), (100, 101, 103, 102), (102, 103, 105, 104), (104, 105, 107, 106), (106, 107, 109, 108), (108, 109, 111, 110), (110, 111, 113, 112), (112, 113, 115, 114), (114, 115, 117, 116), (116, 117, 119, 118), (118, 119, 121, 120), (120, 121, 123, 122), (122, 123, 125, 124), (67, 65, 127, 125, 123, 121, 119, 117, 115, 113, 111, 109, 107, 105, 103, 101, 99, 97, 95, 93, 91, 89, 87, 85, 83, 81, 79, 77, 75, 73, 71, 69), (124, 125, 127, 126), (126, 127, 65, 64), (64, 66, 68, 70, 72, 74, 76, 78, 80, 82, 84, 86, 88, 90, 92, 94, 96, 98, 100, 102, 104, 106, 108, 110, 112, 114, 116, 118, 120, 122, 124, 126), (128, 129, 131, 130), (130, 131, 133, 132), (132, 133, 135, 134), (134, 135, 137, 136), (136, 137, 139, 138), (138, 139, 141, 140), (140, 141, 143, 142), (142, 143, 145, 144), (144, 145, 147, 146), (146, 147, 149, 148), (148, 149, 151, 150), (150, 151, 153, 152), (152, 153, 155, 154), (154, 155, 157, 156), (156, 157, 159, 158), (158, 159, 161, 160), (160, 161, 163, 162), (162, 163, 165, 164), (164, 165, 167, 166), (166, 167, 169, 168), (168, 169, 171, 170), (170, 171, 173, 172), (172, 173, 175, 174), (174, 175, 177, 176), (176, 177, 179, 178), (178, 179, 181, 180), (180, 181, 183, 182), (182, 183, 185, 184), (184, 185, 187, 186), (186, 187, 189, 188), (131, 129, 191, 189, 187, 185, 183, 181, 179, 177, 175, 173, 171, 169, 167, 165, 163, 161, 159, 157, 155, 153, 151, 149, 147, 145, 143, 141, 139, 137, 135, 133), (188, 189, 191, 190), (190, 191, 129, 128), (128, 130, 132, 134, 136, 138, 140, 142, 144, 146, 148, 150, 152, 154, 156, 158, 160, 162, 164, 166, 168, 170, 172, 174, 176, 178, 180, 182, 184, 186, 188, 190), (192, 193, 195, 194), (194, 195, 197, 196), (196, 197, 199, 198), (198, 199, 201, 200), (200, 201, 203, 202), (202, 203, 205, 204), (204, 205, 207, 206), (206, 207, 209, 208), (208, 209, 211, 210), (210, 211, 213, 212), (212, 213, 215, 214), (214, 215, 217, 216), (216, 217, 219, 218), (218, 219, 221, 220), (220, 221, 223, 222), (222, 223, 225, 224), (224, 225, 227, 226), (226, 227, 229, 228), (228, 229, 231, 230), (230, 231, 233, 232), (232, 233, 235, 234), (234, 235, 237, 236), (236, 237, 239, 238), (238, 239, 241, 240), (240, 241, 243, 242), (242, 243, 245, 244), (244, 245, 247, 246), (246, 247, 249, 248), (248, 249, 251, 250), (250, 251, 253, 252), (195, 193, 255, 253, 251, 249, 247, 245, 243, 241, 239, 237, 235, 233, 231, 229, 227, 225, 223, 221, 219, 217, 215, 213, 211, 209, 207, 205, 203, 201, 199, 197), (252, 253, 255, 254), (254, 255, 193, 192), (192, 194, 196, 198, 200, 202, 204, 206, 208, 210, 212, 214, 216, 218, 220, 222, 224, 226, 228, 230, 232, 234, 236, 238, 240, 242, 244, 246, 248, 250, 252, 254), (256, 257, 259, 258), (258, 259, 261, 260), (260, 261, 263, 262), (262, 263, 265, 264), (264, 265, 267, 266), (266, 267, 269, 268), (268, 269, 271, 270), (270, 271, 273, 272), (272, 273, 275, 274), (274, 275, 277, 276), (276, 277, 279, 278), (278, 279, 281, 280), (280, 281, 283, 282), (282, 283, 285, 284), (284, 285, 287, 286), (286, 287, 289, 288), (288, 289, 291, 290), (290, 291, 293, 292), (292, 293, 295, 294), (294, 295, 297, 296), (296, 297, 299, 298), (298, 299, 301, 300), (300, 301, 303, 302), (302, 303, 305, 304), (304, 305, 307, 306), (306, 307, 309, 308), (308, 309, 311, 310), (310, 311, 313, 312), (312, 313, 315, 314), (314, 315, 317, 316), (259, 257, 319, 317, 315, 313, 311, 309, 307, 305, 303, 301, 299, 297, 295, 293, 291, 289, 287, 285, 283, 281, 279, 277, 275, 273, 271, 269, 267, 265, 263, 261), (316, 317, 319, 318), (318, 319, 257, 256), (256, 258, 260, 262, 264, 266, 268, 270, 272, 274, 276, 278, 280, 282, 284, 286, 288, 290, 292, 294, 296, 298, 300, 302, 304, 306, 308, 310, 312, 314, 316, 318), (320, 321, 323, 322), (322, 323, 325, 324), (324, 325, 327, 326), (326, 327, 329, 328), (328, 329, 331, 330), (330, 331, 333, 332), (332, 333, 335, 334), (334, 335, 337, 336), (336, 337, 339, 338), (338, 339, 341, 340), (340, 341, 343, 342), (342, 343, 345, 344), (344, 345, 347, 346), (346, 347, 349, 348), (348, 349, 351, 350), (350, 351, 353, 352), (352, 353, 355, 354), (354, 355, 357, 356), (356, 357, 359, 358), (358, 359, 361, 360), (360, 361, 363, 362), (362, 363, 365, 364), (364, 365, 367, 366), (366, 367, 369, 368), (368, 369, 371, 370), (370, 371, 373, 372), (372, 373, 375, 374), (374, 375, 377, 376), (376, 377, 379, 378), (378, 379, 381, 380), (323, 321, 383, 381, 379, 377, 375, 373, 371, 369, 367, 365, 363, 361, 359, 357, 355, 353, 351, 349, 347, 345, 343, 341, 339, 337, 335, 333, 331, 329, 327, 325), (380, 381, 383, 382), (382, 383, 321, 320), (320, 322, 324, 326, 328, 330, 332, 334, 336, 338, 340, 342, 344, 346, 348, 350, 352, 354, 356, 358, 360, 362, 364, 366, 368, 370, 372, 374, 376, 378, 380, 382)])
me_cylinder_009.use_remesh_preserve_volume = False
me_cylinder_009.use_remesh_preserve_attributes = False
me_cylinder_009.use_mirror_vertex_groups = False
me_cylinder_009.update()
me_cylinder_005 = bpy.data.meshes.new('Cylinder.005')
me_cylinder_005.from_pydata([(0.0, 1.0, -1.0), (0.0, 1.0, 1.0), (0.1951, 0.9808, -1.0), (0.1951, 0.9808, 1.0), (0.3827, 0.9239, -1.0), (0.3827, 0.9239, 1.0), (0.5556, 0.8315, -1.0), (0.5556, 0.8315, 1.0), (0.7071, 0.7071, -1.0), (0.7071, 0.7071, 1.0), (0.8315, 0.5556, -1.0), (0.8315, 0.5556, 1.0), (0.9239, 0.3827, -1.0), (0.9239, 0.3827, 1.0), (0.9808, 0.1951, -1.0), (0.9808, 0.1951, 1.0), (1.0, 7.55e-08, -1.0), (1.0, 7.55e-08, 1.0), (0.9808, -0.1951, -1.0), (0.9808, -0.1951, 1.0), (0.9239, -0.3827, -1.0), (0.9239, -0.3827, 1.0), (0.8315, -0.5556, -1.0), (0.8315, -0.5556, 1.0), (0.7071, -0.7071, -1.0), (0.7071, -0.7071, 1.0), (0.5556, -0.8315, -1.0), (0.5556, -0.8315, 1.0), (0.3827, -0.9239, -1.0), (0.3827, -0.9239, 1.0), (0.1951, -0.9808, -1.0), (0.1951, -0.9808, 1.0), (-3.258e-07, -1.0, -1.0), (-3.258e-07, -1.0, 1.0), (-0.1951, -0.9808, -1.0), (-0.1951, -0.9808, 1.0), (-0.3827, -0.9239, -1.0), (-0.3827, -0.9239, 1.0), (-0.5556, -0.8315, -1.0), (-0.5556, -0.8315, 1.0), (-0.7071, -0.7071, -1.0), (-0.7071, -0.7071, 1.0), (-0.8315, -0.5556, -1.0), (-0.8315, -0.5556, 1.0), (-0.9239, -0.3827, -1.0), (-0.9239, -0.3827, 1.0), (-0.9808, -0.1951, -1.0), (-0.9808, -0.1951, 1.0), (-1.0, 9.656e-07, -1.0), (-1.0, 9.656e-07, 1.0), (-0.9808, 0.1951, -1.0), (-0.9808, 0.1951, 1.0), (-0.9239, 0.3827, -1.0), (-0.9239, 0.3827, 1.0), (-0.8315, 0.5556, -1.0), (-0.8315, 0.5556, 1.0), (-0.7071, 0.7071, -1.0), (-0.7071, 0.7071, 1.0), (-0.5556, 0.8315, -1.0), (-0.5556, 0.8315, 1.0), (-0.3827, 0.9239, -1.0), (-0.3827, 0.9239, 1.0), (-0.1951, 0.9808, -1.0), (-0.1951, 0.9808, 1.0), (-6.35, 1.0, -1.0), (-6.35, 1.0, 1.0), (-6.155, 0.9808, -1.0), (-6.155, 0.9808, 1.0), (-5.967, 0.9239, -1.0), (-5.967, 0.9239, 1.0), (-5.794, 0.8315, -1.0), (-5.794, 0.8315, 1.0), (-5.643, 0.7071, -1.0), (-5.643, 0.7071, 1.0), (-5.519, 0.5556, -1.0), (-5.519, 0.5556, 1.0), (-5.426, 0.3827, -1.0), (-5.426, 0.3827, 1.0), (-5.369, 0.1951, -1.0), (-5.369, 0.1951, 1.0), (-5.35, 7.55e-08, -1.0), (-5.35, 7.55e-08, 1.0), (-5.369, -0.1951, -1.0), (-5.369, -0.1951, 1.0), (-5.426, -0.3827, -1.0), (-5.426, -0.3827, 1.0), (-5.519, -0.5556, -1.0), (-5.519, -0.5556, 1.0), (-5.643, -0.7071, -1.0), (-5.643, -0.7071, 1.0), (-5.794, -0.8315, -1.0), (-5.794, -0.8315, 1.0), (-5.967, -0.9239, -1.0), (-5.967, -0.9239, 1.0), (-6.155, -0.9808, -1.0), (-6.155, -0.9808, 1.0), (-6.35, -1.0, -1.0), (-6.35, -1.0, 1.0), (-6.545, -0.9808, -1.0), (-6.545, -0.9808, 1.0), (-6.733, -0.9239, -1.0), (-6.733, -0.9239, 1.0), (-6.906, -0.8315, -1.0), (-6.906, -0.8315, 1.0), (-7.057, -0.7071, -1.0), (-7.057, -0.7071, 1.0), (-7.181, -0.5556, -1.0), (-7.181, -0.5556, 1.0), (-7.274, -0.3827, -1.0), (-7.274, -0.3827, 1.0), (-7.331, -0.1951, -1.0), (-7.331, -0.1951, 1.0), (-7.35, 9.656e-07, -1.0), (-7.35, 9.656e-07, 1.0), (-7.331, 0.1951, -1.0), (-7.331, 0.1951, 1.0), (-7.274, 0.3827, -1.0), (-7.274, 0.3827, 1.0), (-7.181, 0.5556, -1.0), (-7.181, 0.5556, 1.0), (-7.057, 0.7071, -1.0), (-7.057, 0.7071, 1.0), (-6.906, 0.8315, -1.0), (-6.906, 0.8315, 1.0), (-6.733, 0.9239, -1.0), (-6.733, 0.9239, 1.0), (-6.545, 0.9808, -1.0), (-6.545, 0.9808, 1.0), (-12.7, 1.0, -1.0), (-12.7, 1.0, 1.0), (-12.5, 0.9808, -1.0), (-12.5, 0.9808, 1.0), (-12.32, 0.9239, -1.0), (-12.32, 0.9239, 1.0), (-12.14, 0.8315, -1.0), (-12.14, 0.8315, 1.0), (-11.99, 0.7071, -1.0), (-11.99, 0.7071, 1.0), (-11.87, 0.5556, -1.0), (-11.87, 0.5556, 1.0), (-11.78, 0.3827, -1.0), (-11.78, 0.3827, 1.0), (-11.72, 0.1951, -1.0), (-11.72, 0.1951, 1.0), (-11.7, 7.55e-08, -1.0), (-11.7, 7.55e-08, 1.0), (-11.72, -0.1951, -1.0), (-11.72, -0.1951, 1.0), (-11.78, -0.3827, -1.0), (-11.78, -0.3827, 1.0), (-11.87, -0.5556, -1.0), (-11.87, -0.5556, 1.0), (-11.99, -0.7071, -1.0), (-11.99, -0.7071, 1.0), (-12.14, -0.8315, -1.0), (-12.14, -0.8315, 1.0), (-12.32, -0.9239, -1.0), (-12.32, -0.9239, 1.0), (-12.5, -0.9808, -1.0), (-12.5, -0.9808, 1.0), (-12.7, -1.0, -1.0), (-12.7, -1.0, 1.0), (-12.9, -0.9808, -1.0), (-12.9, -0.9808, 1.0), (-13.08, -0.9239, -1.0), (-13.08, -0.9239, 1.0), (-13.26, -0.8315, -1.0), (-13.26, -0.8315, 1.0), (-13.41, -0.7071, -1.0), (-13.41, -0.7071, 1.0), (-13.53, -0.5556, -1.0), (-13.53, -0.5556, 1.0), (-13.62, -0.3827, -1.0), (-13.62, -0.3827, 1.0), (-13.68, -0.1951, -1.0), (-13.68, -0.1951, 1.0), (-13.7, 9.656e-07, -1.0), (-13.7, 9.656e-07, 1.0), (-13.68, 0.1951, -1.0), (-13.68, 0.1951, 1.0), (-13.62, 0.3827, -1.0), (-13.62, 0.3827, 1.0), (-13.53, 0.5556, -1.0), (-13.53, 0.5556, 1.0), (-13.41, 0.7071, -1.0), (-13.41, 0.7071, 1.0), (-13.26, 0.8315, -1.0), (-13.26, 0.8315, 1.0), (-13.08, 0.9239, -1.0), (-13.08, 0.9239, 1.0), (-12.9, 0.9808, -1.0), (-12.9, 0.9808, 1.0)], [], [(0, 1, 3, 2), (2, 3, 5, 4), (4, 5, 7, 6), (6, 7, 9, 8), (8, 9, 11, 10), (10, 11, 13, 12), (12, 13, 15, 14), (14, 15, 17, 16), (16, 17, 19, 18), (18, 19, 21, 20), (20, 21, 23, 22), (22, 23, 25, 24), (24, 25, 27, 26), (26, 27, 29, 28), (28, 29, 31, 30), (30, 31, 33, 32), (32, 33, 35, 34), (34, 35, 37, 36), (36, 37, 39, 38), (38, 39, 41, 40), (40, 41, 43, 42), (42, 43, 45, 44), (44, 45, 47, 46), (46, 47, 49, 48), (48, 49, 51, 50), (50, 51, 53, 52), (52, 53, 55, 54), (54, 55, 57, 56), (56, 57, 59, 58), (58, 59, 61, 60), (3, 1, 63, 61, 59, 57, 55, 53, 51, 49, 47, 45, 43, 41, 39, 37, 35, 33, 31, 29, 27, 25, 23, 21, 19, 17, 15, 13, 11, 9, 7, 5), (60, 61, 63, 62), (62, 63, 1, 0), (0, 2, 4, 6, 8, 10, 12, 14, 16, 18, 20, 22, 24, 26, 28, 30, 32, 34, 36, 38, 40, 42, 44, 46, 48, 50, 52, 54, 56, 58, 60, 62), (64, 65, 67, 66), (66, 67, 69, 68), (68, 69, 71, 70), (70, 71, 73, 72), (72, 73, 75, 74), (74, 75, 77, 76), (76, 77, 79, 78), (78, 79, 81, 80), (80, 81, 83, 82), (82, 83, 85, 84), (84, 85, 87, 86), (86, 87, 89, 88), (88, 89, 91, 90), (90, 91, 93, 92), (92, 93, 95, 94), (94, 95, 97, 96), (96, 97, 99, 98), (98, 99, 101, 100), (100, 101, 103, 102), (102, 103, 105, 104), (104, 105, 107, 106), (106, 107, 109, 108), (108, 109, 111, 110), (110, 111, 113, 112), (112, 113, 115, 114), (114, 115, 117, 116), (116, 117, 119, 118), (118, 119, 121, 120), (120, 121, 123, 122), (122, 123, 125, 124), (67, 65, 127, 125, 123, 121, 119, 117, 115, 113, 111, 109, 107, 105, 103, 101, 99, 97, 95, 93, 91, 89, 87, 85, 83, 81, 79, 77, 75, 73, 71, 69), (124, 125, 127, 126), (126, 127, 65, 64), (64, 66, 68, 70, 72, 74, 76, 78, 80, 82, 84, 86, 88, 90, 92, 94, 96, 98, 100, 102, 104, 106, 108, 110, 112, 114, 116, 118, 120, 122, 124, 126), (128, 129, 131, 130), (130, 131, 133, 132), (132, 133, 135, 134), (134, 135, 137, 136), (136, 137, 139, 138), (138, 139, 141, 140), (140, 141, 143, 142), (142, 143, 145, 144), (144, 145, 147, 146), (146, 147, 149, 148), (148, 149, 151, 150), (150, 151, 153, 152), (152, 153, 155, 154), (154, 155, 157, 156), (156, 157, 159, 158), (158, 159, 161, 160), (160, 161, 163, 162), (162, 163, 165, 164), (164, 165, 167, 166), (166, 167, 169, 168), (168, 169, 171, 170), (170, 171, 173, 172), (172, 173, 175, 174), (174, 175, 177, 176), (176, 177, 179, 178), (178, 179, 181, 180), (180, 181, 183, 182), (182, 183, 185, 184), (184, 185, 187, 186), (186, 187, 189, 188), (131, 129, 191, 189, 187, 185, 183, 181, 179, 177, 175, 173, 171, 169, 167, 165, 163, 161, 159, 157, 155, 153, 151, 149, 147, 145, 143, 141, 139, 137, 135, 133), (188, 189, 191, 190), (190, 191, 129, 128), (128, 130, 132, 134, 136, 138, 140, 142, 144, 146, 148, 150, 152, 154, 156, 158, 160, 162, 164, 166, 168, 170, 172, 174, 176, 178, 180, 182, 184, 186, 188, 190)])
me_cylinder_005.use_remesh_preserve_volume = False
me_cylinder_005.use_remesh_preserve_attributes = False
me_cylinder_005.use_mirror_vertex_groups = False
me_cylinder_005.update()
me_cylinder_002 = bpy.data.meshes.new('Cylinder.002')
me_cylinder_002.from_pydata([(0.0, 1.0, -1.0), (0.0, 1.0, 1.0), (0.1951, 0.9808, -1.0), (0.1951, 0.9808, 1.0), (0.3827, 0.9239, -1.0), (0.3827, 0.9239, 1.0), (0.5556, 0.8315, -1.0), (0.5556, 0.8315, 1.0), (0.7071, 0.7071, -1.0), (0.7071, 0.7071, 1.0), (0.8315, 0.5556, -1.0), (0.8315, 0.5556, 1.0), (0.9239, 0.3827, -1.0), (0.9239, 0.3827, 1.0), (0.9808, 0.1951, -1.0), (0.9808, 0.1951, 1.0), (1.0, 7.55e-08, -1.0), (1.0, 7.55e-08, 1.0), (0.9808, -0.1951, -1.0), (0.9808, -0.1951, 1.0), (0.9239, -0.3827, -1.0), (0.9239, -0.3827, 1.0), (0.8315, -0.5556, -1.0), (0.8315, -0.5556, 1.0), (0.7071, -0.7071, -1.0), (0.7071, -0.7071, 1.0), (0.5556, -0.8315, -1.0), (0.5556, -0.8315, 1.0), (0.3827, -0.9239, -1.0), (0.3827, -0.9239, 1.0), (0.1951, -0.9808, -1.0), (0.1951, -0.9808, 1.0), (-3.258e-07, -1.0, -1.0), (-3.258e-07, -1.0, 1.0), (-0.1951, -0.9808, -1.0), (-0.1951, -0.9808, 1.0), (-0.3827, -0.9239, -1.0), (-0.3827, -0.9239, 1.0), (-0.5556, -0.8315, -1.0), (-0.5556, -0.8315, 1.0), (-0.7071, -0.7071, -1.0), (-0.7071, -0.7071, 1.0), (-0.8315, -0.5556, -1.0), (-0.8315, -0.5556, 1.0), (-0.9239, -0.3827, -1.0), (-0.9239, -0.3827, 1.0), (-0.9808, -0.1951, -1.0), (-0.9808, -0.1951, 1.0), (-1.0, 9.656e-07, -1.0), (-1.0, 9.656e-07, 1.0), (-0.9808, 0.1951, -1.0), (-0.9808, 0.1951, 1.0), (-0.9239, 0.3827, -1.0), (-0.9239, 0.3827, 1.0), (-0.8315, 0.5556, -1.0), (-0.8315, 0.5556, 1.0), (-0.7071, 0.7071, -1.0), (-0.7071, 0.7071, 1.0), (-0.5556, 0.8315, -1.0), (-0.5556, 0.8315, 1.0), (-0.3827, 0.9239, -1.0), (-0.3827, 0.9239, 1.0), (-0.1951, 0.9808, -1.0), (-0.1951, 0.9808, 1.0), (7.06, 1.0, -1.0), (7.06, 1.0, 1.0), (7.255, 0.9808, -1.0), (7.255, 0.9808, 1.0), (7.443, 0.9239, -1.0), (7.443, 0.9239, 1.0), (7.616, 0.8315, -1.0), (7.616, 0.8315, 1.0), (7.767, 0.7071, -1.0), (7.767, 0.7071, 1.0), (7.892, 0.5556, -1.0), (7.892, 0.5556, 1.0), (7.984, 0.3827, -1.0), (7.984, 0.3827, 1.0), (8.041, 0.1951, -1.0), (8.041, 0.1951, 1.0), (8.06, 4.925e-07, -1.0), (8.06, 6.122e-07, 1.0), (8.041, -0.1951, -1.0), (8.041, -0.1951, 1.0), (7.984, -0.3827, -1.0), (7.984, -0.3827, 1.0), (7.892, -0.5556, -1.0), (7.892, -0.5556, 1.0), (7.767, -0.7071, -1.0), (7.767, -0.7071, 1.0), (7.616, -0.8315, -1.0), (7.616, -0.8315, 1.0), (7.443, -0.9239, -1.0), (7.443, -0.9239, 1.0), (7.255, -0.9808, -1.0), (7.255, -0.9808, 1.0), (7.06, -1.0, -1.0), (7.06, -1.0, 1.0), (6.865, -0.9808, -1.0), (6.865, -0.9808, 1.0), (6.677, -0.9239, -1.0), (6.677, -0.9239, 1.0), (6.505, -0.8315, -1.0), (6.505, -0.8315, 1.0), (6.353, -0.7071, -1.0), (6.353, -0.7071, 1.0), (6.229, -0.5556, -1.0), (6.229, -0.5556, 1.0), (6.136, -0.3827, -1.0), (6.136, -0.3827, 1.0), (6.079, -0.1951, -1.0), (6.079, -0.1951, 1.0), (6.06, 1.383e-06, -1.0), (6.06, 1.502e-06, 1.0), (6.079, 0.1951, -1.0), (6.079, 0.1951, 1.0), (6.136, 0.3827, -1.0), (6.136, 0.3827, 1.0), (6.229, 0.5556, -1.0), (6.229, 0.5556, 1.0), (6.353, 0.7071, -1.0), (6.353, 0.7071, 1.0), (6.505, 0.8315, -1.0), (6.505, 0.8315, 1.0), (6.677, 0.9239, -1.0), (6.677, 0.9239, 1.0), (6.865, 0.9808, -1.0), (6.865, 0.9808, 1.0)], [], [(0, 1, 3, 2), (2, 3, 5, 4), (4, 5, 7, 6), (6, 7, 9, 8), (8, 9, 11, 10), (10, 11, 13, 12), (12, 13, 15, 14), (14, 15, 17, 16), (16, 17, 19, 18), (18, 19, 21, 20), (20, 21, 23, 22), (22, 23, 25, 24), (24, 25, 27, 26), (26, 27, 29, 28), (28, 29, 31, 30), (30, 31, 33, 32), (32, 33, 35, 34), (34, 35, 37, 36), (36, 37, 39, 38), (38, 39, 41, 40), (40, 41, 43, 42), (42, 43, 45, 44), (44, 45, 47, 46), (46, 47, 49, 48), (48, 49, 51, 50), (50, 51, 53, 52), (52, 53, 55, 54), (54, 55, 57, 56), (56, 57, 59, 58), (58, 59, 61, 60), (3, 1, 63, 61, 59, 57, 55, 53, 51, 49, 47, 45, 43, 41, 39, 37, 35, 33, 31, 29, 27, 25, 23, 21, 19, 17, 15, 13, 11, 9, 7, 5), (60, 61, 63, 62), (62, 63, 1, 0), (0, 2, 4, 6, 8, 10, 12, 14, 16, 18, 20, 22, 24, 26, 28, 30, 32, 34, 36, 38, 40, 42, 44, 46, 48, 50, 52, 54, 56, 58, 60, 62), (64, 65, 67, 66), (66, 67, 69, 68), (68, 69, 71, 70), (70, 71, 73, 72), (72, 73, 75, 74), (74, 75, 77, 76), (76, 77, 79, 78), (78, 79, 81, 80), (80, 81, 83, 82), (82, 83, 85, 84), (84, 85, 87, 86), (86, 87, 89, 88), (88, 89, 91, 90), (90, 91, 93, 92), (92, 93, 95, 94), (94, 95, 97, 96), (96, 97, 99, 98), (98, 99, 101, 100), (100, 101, 103, 102), (102, 103, 105, 104), (104, 105, 107, 106), (106, 107, 109, 108), (108, 109, 111, 110), (110, 111, 113, 112), (112, 113, 115, 114), (114, 115, 117, 116), (116, 117, 119, 118), (118, 119, 121, 120), (120, 121, 123, 122), (122, 123, 125, 124), (67, 65, 127, 125, 123, 121, 119, 117, 115, 113, 111, 109, 107, 105, 103, 101, 99, 97, 95, 93, 91, 89, 87, 85, 83, 81, 79, 77, 75, 73, 71, 69), (124, 125, 127, 126), (126, 127, 65, 64), (64, 66, 68, 70, 72, 74, 76, 78, 80, 82, 84, 86, 88, 90, 92, 94, 96, 98, 100, 102, 104, 106, 108, 110, 112, 114, 116, 118, 120, 122, 124, 126)])
me_cylinder_002.use_remesh_preserve_volume = False
me_cylinder_002.use_remesh_preserve_attributes = False
me_cylinder_002.use_mirror_vertex_groups = False
me_cylinder_002.update()
me_cube = bpy.data.meshes.new('Cube')
me_cube.from_pydata([(1.0, 1.0, -1.0), (1.0, -1.0, -1.0), (-1.0, -1.0, -1.0), (-1.0, 1.0, -1.0), (1.0, 1.0, 1.0), (1.0, -1.0, 1.0), (-1.0, -1.0, 1.0), (-1.0, 1.0, 1.0), (1.0, -0.9044, -1.0), (-1.0, -0.9044, -1.0), (1.0, -0.9044, 1.0), (-1.0, -0.9044, 1.0), (1.0, -0.9044, 43.0), (1.0, -1.0, 43.0), (-1.0, -1.0, 43.0), (-1.0, -0.9044, 43.0)], [], [(8, 1, 2, 9), (10, 11, 15, 12), (8, 10, 5, 1), (1, 5, 6, 2), (9, 11, 7, 3), (4, 0, 3, 7), (2, 6, 11, 9), (0, 4, 10, 8), (4, 7, 11, 10), (0, 8, 9, 3), (12, 15, 14, 13), (6, 5, 13, 14), (5, 10, 12, 13), (11, 6, 14, 15)])
me_cube.materials.append(mat_material)
me_cube.use_remesh_preserve_volume = False
me_cube.use_remesh_preserve_attributes = False
me_cube.use_mirror_vertex_groups = False
me_cube.update()

# ---- objects
ob_cylinder_011 = bpy.data.objects.new('Cylinder.011', me_cylinder_018)
ob_cylinder_010 = bpy.data.objects.new('Cylinder.010', me_cylinder_017)
ob_cube = bpy.data.objects.new('Cube', me_cube_002)
ob_plate = bpy.data.objects.new('Plate', me_cube_001)
ob_cylinder_006 = bpy.data.objects.new('Cylinder.006', me_cylinder_009)
ob_cylinder_005 = bpy.data.objects.new('Cylinder.005', me_cylinder_005)
ob_cylinder_002 = bpy.data.objects.new('Cylinder.002', me_cylinder_002)
ob_bracket = bpy.data.objects.new('Bracket', me_cube)

# ---- transforms, parenting, visibility, modifiers, constraints
ob_cylinder_011.location = (-63.5, -11.35, 20.25)
ob_cylinder_011.rotation_euler = (1.571, 0.0, 0.0)
ob_cylinder_011.scale = (2.0, 2.0, 2.0)
ob_cylinder_011.hide_viewport = True
ob_cylinder_011.lineart.crease_threshold = 0.0
ob_cylinder_010.location = (-63.5, -11.35, 20.25)
ob_cylinder_010.rotation_euler = (1.571, 0.0, 0.0)
ob_cylinder_010.scale = (2.0, 2.0, 2.0)
ob_cylinder_010.hide_viewport = True
ob_cylinder_010.lineart.crease_threshold = 0.0
ob_cube.location = (0.0, -8.516, 20.25)
ob_cube.scale = (75.0, 1.0, 6.15)
ob_cube.lineart.crease_threshold = 0.0
ob_plate.location = (0.0, -10.75, 4.028)
ob_plate.scale = (20.0, 1.0, 1.0)
ob_plate.hide_viewport = True
ob_plate.lineart.crease_threshold = 0.0
ob_cylinder_006.location = (12.98, 7.7, 1.2)
ob_cylinder_006.scale = (1.0, 1.0, 2.0)
ob_cylinder_006.hide_viewport = True
ob_cylinder_006.lineart.crease_threshold = 0.0
ob_cylinder_005.location = (12.98, -11.35, 7.55)
ob_cylinder_005.rotation_euler = (1.571, 0.0, 0.0)
ob_cylinder_005.scale = (2.0, 2.0, 2.0)
ob_cylinder_005.hide_viewport = True
ob_cylinder_005.lineart.crease_threshold = 0.0
ob_cylinder_002.location = (-6.07, -11.35, 13.9)
ob_cylinder_002.rotation_euler = (1.571, 0.0, 0.0)
ob_cylinder_002.scale = (2.0, 2.0, 2.0)
ob_cylinder_002.hide_viewport = True
ob_cylinder_002.lineart.crease_threshold = 0.0
ob_bracket.location = (0.0, 0.0, 0.6)
ob_bracket.scale = (20.0, 12.55, 0.6)
ob_bracket.lock_rotations_4d = False
ob_bracket.empty_display_type = 'ARROWS'
ob_bracket.hide_viewport = True
ob_bracket.lineart.crease_threshold = 0.0

# ---- collection membership
col_collection_1.objects.link(ob_cylinder_011)
col_collection_1.objects.link(ob_cylinder_010)
col_collection_1.objects.link(ob_cube)
col_collection_1.objects.link(ob_plate)
col_collection_1.objects.link(ob_cylinder_006)
col_collection_1.objects.link(ob_cylinder_005)
col_collection_1.objects.link(ob_cylinder_002)
col_collection_1.objects.link(ob_bracket)

# ---- scene / render settings (as saved in the file)
scene.frame_start = 1; scene.frame_end = 250; scene.frame_set(1)
scene.render.engine = 'BLENDER_EEVEE_NEXT'
scene.render.resolution_percentage = 50
scene.render.dither_intensity = 0.0
scene.cycles.use_denoising = False
scene.cycles.samples = 128
scene.cycles.sampling_pattern = 'TABULATED_SOBOL'
scene.cycles.use_adaptive_sampling = False
scene.cycles.use_light_tree = False
scene.cycles.blur_glossy = 0.0
scene.cycles.sample_clamp_indirect = 0.0
scene.view_settings.view_transform = 'Standard'
bpy.context.view_layer.update()

# ---- added for rendering (the .blend has no active camera and no usable light): camera, sun
cam_auto = bpy.data.cameras.new('AutoCamera')
cam_auto.lens = 50.0
cam_auto.sensor_width = 36.0
cam_auto.clip_end = 2245.42
ob_auto_camera = bpy.data.objects.new('AutoCamera', cam_auto)
scene.collection.objects.link(ob_auto_camera)
ob_auto_camera.location = (122.095, -157.808, 121.356)
ob_auto_camera.rotation_euler = (1.09748, -7.21219e-08, 0.694738)
scene.camera = ob_auto_camera
light_auto_sun = bpy.data.lights.new('AutoSun', 'SUN')
light_auto_sun.energy = 3.0
light_auto_sun.angle = 0.0523599
ob_auto_sun = bpy.data.objects.new('AutoSun', light_auto_sun)
scene.collection.objects.link(ob_auto_sun)
ob_auto_sun.rotation_euler = (0.872665, 0.174533, 0.523599)
bpy.context.view_layer.update()
